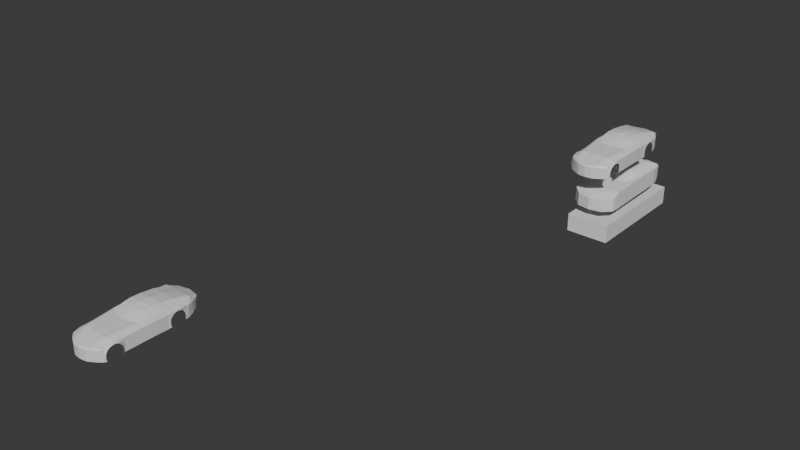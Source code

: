 # Source: car.blend  (saved by Blender 4.1.23; exported with 4.5.12 LTS)
import bpy
from mathutils import Matrix  # noqa: F401  (used for matrix-valued properties, if any)

bpy.ops.wm.read_factory_settings(use_empty=True)
scene = bpy.context.scene
scene.name = 'Scene'

# ---- collections
col_blueprint = bpy.data.collections.new('blueprint'); scene.collection.children.link(col_blueprint)
col_body = bpy.data.collections.new('body'); scene.collection.children.link(col_body)

# ---- materials (node trees are filled in below, after node groups)
mat_material = bpy.data.materials.new('Material')
mat_material.use_transparent_shadow = False

# ---- material node trees
mat_material.use_nodes = True; mat_material.node_tree.nodes.clear()
_N = mat_material.node_tree.nodes; _L = mat_material.node_tree.links
n0 = _N.new('ShaderNodeBsdfPrincipled'); n0.name = 'Principled BSDF'; n0.location = (10, 300)
n1 = _N.new('ShaderNodeOutputMaterial'); n1.name = 'Material Output'; n1.location = (300, 300)
_L.new(n0.outputs[0], n1.inputs[0])
n1.is_active_output = True

# ---- world
world_world = bpy.data.worlds.new('World'); scene.world = world_world
world_world.use_nodes = True; world_world.node_tree.nodes.clear()
_N = world_world.node_tree.nodes; _L = world_world.node_tree.links
n0 = _N.new('ShaderNodeOutputWorld'); n0.name = 'World Output'; n0.location = (300, 300)
n1 = _N.new('ShaderNodeBackground'); n1.name = 'Background'; n1.location = (10, 300)
n1.inputs[0].default_value = (0.05088, 0.05088, 0.05088, 1.0)
_L.new(n1.outputs[0], n0.inputs[0])
n0.is_active_output = True
world_world.color = (0.05088, 0.05088, 0.05088)
world_world.use_sun_shadow = False
world_world.sun_shadow_jitter_overblur = 0.0

# ---- meshes
me_cube = bpy.data.meshes.new('Cube')
me_cube.from_pydata([(1.144, 0.555, 0.2279), (1.046, 5.895, 0.3283), (1.055, 5.878, 0.9439), (0.0009925, 6.594, 0.5275), (-6.409e-17, 6.603, 0.9393), (0.0003438, 0.008052, 0.2263), (-0.00221, 0.0662, 0.908), (1.174, 2.974, 0.2399), (1.17, 2.98, 1.006), (0.0, 2.444, 1.228), (1.186, 3.271, 0.2472), (1.182, 3.312, 1.006), (-2.086e-17, 3.257, 1.506), (1.184, 4.28, 0.2248), (1.182, 4.303, 1.006), (-7.206e-19, 4.242, 1.597), (1.154, 1.093, 0.9953), (-1.181e-17, 1.083, 1.175), (1.155, 5.533, 0.2711), (1.151, 5.607, 0.9607), (-1.012e-17, 5.926, 1.184), (0.8034, 6.36, 0.943), (0.5846, 0.1562, 0.2228), (0.7796, 6.334, 0.4531), (0.6019, 0.2226, 0.9189), (0.995, 3.009, 1.232), (0.9972, 3.312, 1.232), (0.9867, 4.318, 1.232), (0.7293, 1.081, 1.178), (0.7981, 5.914, 1.177), (0.6494, 6.433, 0.4872), (0.5075, 0.1794, 0.9182), (0.6671, 6.471, 0.9421), (0.5023, 0.1003, 0.2242), (0.9083, 2.747, 1.231), (0.7448, 3.334, 1.481), (0.7077, 4.265, 1.525), (0.6224, 1.081, 1.178), (0.7081, 5.926, 1.18), (1.219, 5.089, 1.007), (0.0002201, 5.038, 1.443), (0.8872, 5.075, 1.209), (0.7449, 5.037, 1.401), (0.791, 5.039, 1.351), (0.9432, 2.933, 1.231), (0.7613, 4.273, 1.483), (0.8068, 3.387, 1.44), (1.182, 3.675, 1.006), (3.625e-20, 3.671, 1.6), (1.187, 3.644, 0.2432), (0.9972, 3.682, 1.232), (0.7198, 3.686, 1.527), (0.7882, 3.685, 1.496), (0.3291, 6.522, 0.5228), (0.3762, 0.1415, 0.9141), (0.3335, 6.537, 0.9407), (0.3615, 0.04948, 0.2272), (0.404, 2.515, 1.229), (0.3724, 3.274, 1.493), (0.3539, 4.254, 1.561), (0.4202, 1.082, 1.161), (0.354, 5.926, 1.18), (0.3779, 5.032, 1.422), (0.3599, 3.684, 1.564), (0.8782, 6.206, 0.9434), (0.7157, 0.226, 0.2254), (1.066, 2.985, 1.201), (1.069, 3.318, 1.201), (1.075, 4.322, 1.201), (0.8864, 1.083, 1.147), (0.925, 5.885, 1.155), (0.8852, 6.213, 0.4124), (0.7295, 0.3059, 0.9199), (1.026, 5.1, 1.178), (1.064, 3.683, 1.201), (-0.0005174, 1.404, 1.189), (0.7029, 1.479, 1.191), (0.422, 1.408, 1.178), (0.0005435, 1.519, 1.193), (0.7919, 1.498, 1.191), (0.9286, 1.494, 1.16), (-6.639e-18, 1.66, 1.198), (0.7445, 1.727, 1.201), (0.4222, 1.663, 1.191), (1.131, 1.725, 0.2082), (1.126, 1.73, 0.9728), (0.8249, 1.738, 1.198), (0.9498, 1.73, 1.167), (1.195, 4.409, 1.02), (3.719e-05, 4.312, 1.571), (0.9699, 4.347, 1.228), (0.714, 4.331, 1.504), (1.211, 4.443, 0.2426), (0.7663, 4.338, 1.461), (0.3579, 4.321, 1.537), (1.067, 4.44, 1.197), (0.9366, 6.097, 0.9436), (0.898, 0.3489, 0.2245), (1.1, 2.983, 1.136), (1.106, 3.316, 1.136), (1.111, 4.316, 1.136), (0.9856, 1.085, 1.098), (0.9998, 5.793, 1.091), (1.09, 5.094, 1.132), (1.103, 3.68, 1.136), (0.9383, 6.108, 0.3846), (0.9064, 0.409, 0.9234), (1.015, 1.493, 1.111), (1.008, 1.73, 1.103), (1.117, 4.41, 1.136), (1.01, 5.962, 0.9438), (1.065, 0.4681, 0.2248), (1.143, 2.981, 1.056), (1.153, 3.313, 1.056), (1.155, 4.308, 1.056), (1.113, 1.091, 1.024), (1.093, 5.678, 1.01), (1.17, 5.087, 1.067), (1.152, 3.677, 1.056), (1.098, 1.483, 1.015), (1.081, 1.73, 1.022), (1.179, 4.388, 1.064), (1.005, 5.976, 0.3497), (1.073, 0.5292, 0.9116), (1.054, 5.88, 0.8779), (1.142, 0.6517, 0.7943), (-0.001936, 0.009095, 0.8345), (0.0001063, 6.602, 0.8952), (1.17, 2.979, 0.9242), (1.182, 3.307, 0.9249), (1.18, 4.301, 0.9071), (1.222, 1.089, 0.9507), (1.151, 5.599, 0.8868), (0.6001, 0.1654, 0.8492), (0.8009, 6.357, 0.8905), (0.6652, 6.467, 0.8933), (0.5069, 0.1185, 0.8463), (1.219, 5.081, 0.9226), (1.183, 3.671, 0.9245), (0.3331, 6.535, 0.8959), (0.3747, 0.07035, 0.8428), (0.728, 0.2361, 0.8434), (0.8789, 6.207, 0.8865), (1.225, 1.395, 0.871), (1.129, 1.729, 0.8799), (1.21, 4.551, 0.8605), (0.9055, 0.3553, 0.8523), (0.9368, 6.098, 0.8837), (1.067, 0.4971, 0.8576), (1.009, 5.963, 0.8801), (1.155, 0.8338, 0.943), (-0.001105, 0.5742, 1.041), (0.6656, 0.634, 1.049), (0.5649, 0.6135, 1.048), (0.3982, 0.5923, 1.037), (0.8079, 0.6711, 1.034), (0.947, 0.7277, 1.003), (1.091, 0.7926, 0.9695), (1.213, 0.86, 0.8973), (1.152, 1.276, 0.9796), (0.7606, 1.289, 1.185), (0.9075, 1.288, 1.154), (1.0, 1.287, 1.104), (1.11, 1.277, 1.015), (1.223, 1.269, 0.9312), (1.046, 5.894, 0.3781), (1.144, 0.5547, 0.2824), (0.0001374, 0.008146, 0.2774), (0.0009123, 6.595, 0.5608), (1.174, 2.974, 0.3019), (1.186, 3.274, 0.3086), (1.184, 4.282, 0.2866), (1.155, 5.539, 0.3268), (0.586, 0.157, 0.2795), (0.7815, 6.337, 0.4927), (0.6508, 6.436, 0.5239), (0.5027, 0.102, 0.2792), (1.186, 3.647, 0.3049), (0.3295, 6.523, 0.5566), (0.3627, 0.05137, 0.279), (0.7168, 0.2269, 0.2788), (0.8846, 6.212, 0.4553), (1.13, 1.725, 0.2702), (1.206, 4.403, 0.3064), (0.8987, 0.3495, 0.2813), (0.9382, 6.107, 0.4297), (1.065, 0.4669, 0.2777), (1.005, 5.975, 0.3977), (1.048, 5.89, 0.4986), (1.144, 0.554, 0.4214), (-0.0003629, 0.008375, 0.4118), (0.0007179, 6.596, 0.6415), (1.173, 2.976, 0.452), (1.185, 3.282, 0.4572), (1.183, 4.287, 0.4363), (1.154, 5.554, 0.4619), (0.5894, 0.159, 0.4169), (0.7862, 6.341, 0.5887), (0.6543, 6.443, 0.613), (0.5037, 0.106, 0.416), (1.185, 3.653, 0.4543), (0.3303, 6.526, 0.6385), (0.3656, 0.05595, 0.415), (0.7195, 0.2291, 0.415), (0.8832, 6.211, 0.5593), (1.129, 1.726, 0.4199), (1.205, 4.379, 0.4509), (0.9003, 0.3509, 0.419), (0.9379, 6.105, 0.5392), (1.066, 0.4719, 0.424), (1.006, 5.972, 0.5141), (1.051, 5.885, 0.6883), (1.143, 0.5657, 0.6529), (-0.00115, 0.008735, 0.6231), (0.0004121, 6.599, 0.7683), (1.172, 2.977, 0.6881), (1.184, 3.295, 0.6911), (1.181, 4.294, 0.6717), (1.153, 5.576, 0.6744), (0.5947, 0.1622, 0.633), (0.7935, 6.349, 0.7396), (0.6597, 6.455, 0.7532), (0.5053, 0.1122, 0.6311), (1.184, 3.662, 0.6894), (0.3317, 6.531, 0.7672), (0.3701, 0.06315, 0.6289), (0.7238, 0.2326, 0.6292), (0.8811, 6.209, 0.7229), (1.163, 1.616, 0.7707), (1.128, 1.728, 0.6554), (1.204, 4.408, 0.6816), (0.9029, 0.3531, 0.6357), (0.9373, 6.102, 0.7115), (1.066, 0.4859, 0.6475), (1.008, 5.968, 0.6971), (1.128, 0.7036, 0.8623), (-0.001923, 0.1981, 0.9426), (0.6184, 0.3039, 0.9526), (0.5224, 0.2714, 0.9519), (0.3819, 0.2353, 0.9461), (0.7499, 0.3672, 0.9495), (0.9169, 0.4682, 0.9441), (1.072, 0.5618, 0.9388), (1.207, 0.7453, 0.8067), (1.209, 0.6586, 0.2323), (1.209, 0.6299, 0.2899), (1.209, 0.604, 0.4236), (1.208, 0.6348, 0.6578), (1.122, 1.607, 0.9692), (0.8084, 1.618, 1.195), (0.9392, 1.612, 1.164), (1.221, 1.527, 0.2071), (1.012, 1.61, 1.099), (1.087, 1.607, 1.019), (1.147, 1.611, 0.8833), (1.222, 1.574, 0.3372), (1.222, 1.579, 0.4645), (1.219, 1.567, 0.6367), (1.191, 0.7203, 0.8446), (1.211, 1.436, 0.8778), (1.174, 0.5931, 0.6572), (1.163, 0.5881, 0.2278), (1.179, 1.576, 0.2082), (1.186, 1.092, 0.9805), (1.198, 1.272, 0.9621), (1.182, 1.613, 0.4555), (1.165, 0.584, 0.2822), (1.18, 1.614, 0.3291), (1.179, 1.605, 0.6413), (1.193, 0.8501, 0.9287), (1.212, 1.436, 0.8778), (1.171, 0.5744, 0.423), (1.193, 0.7212, 0.8439), (1.18, 1.604, 0.6407), (1.182, 0.6192, 0.2305), (1.188, 0.6103, 0.6579), (1.19, 0.608, 0.2877), (1.186, 0.586, 0.4238), (1.199, 0.7329, 0.8232), (1.185, 1.596, 0.3275), (1.185, 1.597, 0.459), (1.184, 1.559, 0.2073), (1.198, 1.09, 0.9666), (1.212, 1.415, 0.8764), (1.2, 0.8559, 0.9127), (1.206, 1.271, 0.9429), (1.186, 1.582, 0.6382), (1.218, 1.416, 0.8765), (1.17, 1.594, 0.2086), (1.168, 1.626, 0.3129), (1.162, 1.62, 0.6443), (1.164, 1.627, 0.4493), (1.173, 1.477, 0.8874), (1.197, 0.7138, 0.7975), (1.135, 0.6802, 0.8316), (1.207, 0.7249, 0.7793), (1.19, 0.7006, 0.8139), (1.194, 0.6856, 0.7593), (1.186, 0.6747, 0.7761), (1.207, 0.6969, 0.7415), (1.134, 1.479, 0.9716), (0.4221, 1.536, 1.185), (0.7212, 1.598, 1.196), (0.4211, 1.239, 1.169), (0.6621, 1.283, 1.184), (-0.001256, 1.221, 1.181), (1.052, 5.883, 0.7831), (0.0002592, 6.601, 0.8318), (1.171, 2.978, 0.8061), (1.183, 3.301, 0.808), (1.181, 4.297, 0.7894), (1.152, 5.588, 0.7806), (0.7972, 6.353, 0.815), (0.6624, 6.461, 0.8233), (1.184, 3.667, 0.807), (0.3324, 6.533, 0.8316), (0.88, 6.208, 0.8047), (1.128, 1.728, 0.7677), (1.208, 4.478, 0.7813), (0.9371, 6.1, 0.7976), (1.008, 5.965, 0.7886), (1.201, 1.49, 0.7675), (1.197, 1.512, 0.7705), (1.176, 1.539, 0.7722), (1.22, 1.477, 0.7649), (1.135, 1.839, 0.2113), (1.13, 1.844, 0.9759), (0.8404, 1.855, 1.201), (0.9604, 1.845, 1.17), (1.017, 1.845, 1.106), (1.087, 1.844, 1.025), (1.132, 1.844, 0.884), (1.134, 1.839, 0.2731), (1.133, 1.84, 0.4228), (1.132, 1.842, 0.6584), (1.132, 1.843, 0.7712), (-5.563e-18, 1.787, 1.203), (0.4195, 1.789, 1.196), (0.7648, 1.838, 1.205), (0.7787, 4.689, 1.406), (1.218, 4.731, 1.027), (0.0001286, 4.675, 1.507), (0.9285, 4.711, 1.218), (0.7295, 4.684, 1.453), (0.3679, 4.676, 1.48), (1.046, 4.745, 1.187), (1.103, 4.738, 1.14), (1.175, 4.733, 1.068), (1.219, 4.734, 0.9587), (1.21, 4.565, 1.03), (8.291e-05, 4.494, 1.539), (0.9492, 4.529, 1.223), (0.7217, 4.508, 1.478), (0.3629, 4.499, 1.509), (1.057, 4.595, 1.192), (1.11, 4.576, 1.137), (1.177, 4.563, 1.065), (1.218, 4.639, 0.9213), (0.7725, 4.514, 1.433), (0.7848, 4.864, 1.379), (1.219, 4.905, 1.027), (0.0001743, 4.857, 1.475), (0.9079, 4.893, 1.214), (0.7372, 4.86, 1.427), (0.3729, 4.854, 1.451), (1.036, 4.923, 1.183), (1.097, 4.918, 1.14), (1.172, 4.91, 1.064), (1.219, 4.901, 0.9679), (1.184, 5.283, 0.2708), (1.182, 5.37, 0.971), (0.8383, 5.501, 1.196), (0.9707, 5.463, 1.165), (1.041, 5.419, 1.101), (1.128, 5.381, 1.02), (1.182, 5.211, 0.7959), (1.184, 5.308, 0.3387), (1.183, 5.319, 0.4663), (1.182, 5.298, 0.6557), (1.182, 5.263, 0.7258), (1.171, 5.351, 0.8286), (1.182, 5.284, 0.8761), (1.167, 5.44, 0.3319), (1.219, 5.082, 0.9646), (1.168, 5.436, 0.4641), (1.218, 4.732, 1.006), (1.193, 4.337, 0.2423), (1.219, 4.904, 1.002), (1.17, 5.412, 0.6633), (1.169, 5.405, 0.7497), (1.198, 4.347, 0.6855), (1.193, 4.328, 0.3048), (1.196, 4.387, 0.7941), (1.204, 4.482, 0.9231), (1.214, 4.596, 0.9794), (1.167, 5.427, 0.271), (1.193, 4.319, 0.4526), (1.199, 4.382, 0.6833), (1.179, 5.248, 0.8045), (1.182, 5.233, 0.8201), (1.201, 4.376, 0.3058), (1.177, 5.358, 0.3361), (1.204, 4.449, 0.7853), (1.219, 5.081, 0.9386), (1.178, 5.36, 0.4655), (1.219, 4.733, 0.9781), (1.208, 4.526, 0.8847), (1.204, 4.398, 0.2425), (1.219, 4.902, 0.9825), (1.179, 5.331, 0.6579), (1.179, 5.298, 0.7318), (1.177, 5.345, 0.2709), (1.2, 4.357, 0.4515), (1.217, 4.623, 0.9428), (1.212, 1.433, 0.8776)], [], [(149, 110, 2, 124), (239, 236, 6, 54), (140, 54, 6, 126), (58, 12, 9, 57), (129, 11, 8, 128), (138, 47, 11, 129), (63, 48, 12, 58), (94, 89, 15, 59), (77, 75, 305, 303), (285, 264, 263, 282), (124, 2, 19, 132), (55, 4, 20, 61), (64, 21, 29, 70), (161, 160, 28, 69), (95, 90, 27, 68), (74, 50, 26, 67), (67, 26, 25, 66), (141, 72, 24, 133), (240, 237, 24, 72), (135, 32, 21, 134), (139, 55, 32, 135), (21, 32, 38, 29), (25, 44, 34, 338, 327), (90, 93, 45, 27), (50, 52, 46, 26), (26, 46, 44, 25), (133, 24, 31, 136), (237, 238, 31, 24), (29, 43, 41, 371), (372, 371, 41, 73), (375, 399, 403, 137), (61, 20, 40, 62), (359, 43, 42, 363), (43, 29, 38, 42), (52, 45, 36, 51), (44, 46, 35, 34), (46, 52, 51, 35), (27, 45, 52, 50), (68, 27, 50, 74), (59, 15, 48, 63), (130, 14, 47, 138), (36, 59, 63, 51), (38, 61, 62, 42), (127, 4, 55, 139), (32, 55, 61, 38), (76, 77, 303, 304), (91, 94, 59, 36), (51, 63, 58, 35), (35, 58, 57, 34), (136, 31, 54, 140), (238, 239, 54, 31), (100, 68, 74, 104), (373, 372, 73, 103), (241, 240, 72, 106), (146, 106, 72, 141), (99, 67, 66, 98), (104, 74, 67, 99), (109, 95, 68, 100), (162, 161, 69, 101), (96, 64, 70, 102), (134, 21, 64, 142), (82, 83, 301, 302), (83, 81, 78, 301), (252, 250, 80, 107), (250, 249, 79, 80), (229, 317, 228, 290), (57, 9, 336, 337), (34, 57, 337, 338), (331, 326, 85, 144), (328, 327, 86, 87), (329, 328, 87, 108), (355, 354, 95, 109), (352, 353, 94, 91), (45, 93, 91, 36), (351, 358, 93, 90), (354, 351, 90, 95), (357, 413, 406, 145), (353, 350, 89, 94), (356, 355, 109, 121), (330, 329, 108, 120), (253, 252, 107, 119), (110, 96, 102, 116), (163, 162, 101, 115), (121, 109, 100, 114), (118, 104, 99, 113), (113, 99, 98, 112), (148, 123, 106, 146), (242, 241, 106, 123), (374, 373, 103, 117), (114, 100, 104, 118), (142, 64, 96, 147), (14, 114, 118, 47), (370, 374, 117, 39), (125, 294, 123, 148), (11, 113, 112, 8), (47, 118, 113, 11), (88, 121, 114, 14), (159, 163, 115, 16), (2, 110, 116, 19), (248, 253, 119, 300), (326, 330, 120, 85), (349, 356, 121, 88), (147, 96, 110, 149), (319, 147, 149, 320), (212, 125, 148, 233), (316, 142, 147, 319), (233, 148, 146, 231), (335, 331, 144, 317), (257, 286, 321, 324), (312, 134, 142, 316), (231, 146, 141, 226), (222, 136, 140, 225), (307, 127, 139, 315), (310, 130, 138, 314), (219, 133, 136, 222), (315, 139, 135, 313), (313, 135, 134, 312), (226, 141, 133, 219), (306, 124, 132, 311), (318, 145, 406, 402), (314, 138, 129, 309), (309, 129, 128, 308), (225, 140, 126, 213), (275, 297, 298, 260), (320, 149, 124, 306), (16, 115, 157, 150), (115, 101, 156, 157), (101, 69, 155, 156), (37, 60, 154, 153), (28, 37, 153, 152), (69, 28, 152, 155), (60, 17, 151, 154), (282, 263, 269, 284), (248, 300, 292, 254), (119, 107, 162, 163), (107, 80, 161, 162), (80, 79, 160, 161), (283, 414, 270, 264, 285), (122, 187, 165, 1), (274, 276, 266, 261), (56, 179, 167, 5), (10, 170, 169, 7), (49, 177, 170, 10), (92, 183, 400, 407), (1, 165, 172, 18), (65, 180, 173, 22), (30, 175, 174, 23), (53, 178, 175, 30), (22, 173, 176, 33), (13, 171, 177, 49), (3, 168, 178, 53), (33, 176, 179, 56), (97, 184, 180, 65), (23, 174, 181, 71), (325, 332, 182, 84), (111, 186, 184, 97), (71, 181, 185, 105), (0, 166, 186, 111), (105, 185, 187, 122), (187, 210, 188, 165), (276, 277, 271, 266), (179, 202, 190, 167), (170, 193, 192, 169), (177, 200, 193, 170), (183, 206, 412, 400), (165, 188, 195, 172), (180, 203, 196, 173), (175, 198, 197, 174), (178, 201, 198, 175), (173, 196, 199, 176), (171, 194, 200, 177), (168, 191, 201, 178), (176, 199, 202, 179), (184, 207, 203, 180), (174, 197, 204, 181), (332, 333, 205, 182), (186, 209, 207, 184), (181, 204, 208, 185), (166, 189, 209, 186), (185, 208, 210, 187), (210, 234, 211, 188), (277, 275, 260, 271), (202, 225, 213, 190), (193, 216, 215, 192), (200, 223, 216, 193), (206, 230, 397, 412), (188, 211, 218, 195), (203, 226, 219, 196), (198, 221, 220, 197), (201, 224, 221, 198), (196, 219, 222, 199), (194, 217, 223, 200), (191, 214, 224, 201), (199, 222, 225, 202), (207, 231, 226, 203), (197, 220, 227, 204), (333, 334, 229, 205), (209, 233, 231, 207), (204, 227, 232, 208), (189, 212, 233, 209), (208, 232, 234, 210), (150, 157, 242, 235), (157, 156, 241, 242), (156, 155, 240, 241), (153, 154, 239, 238), (152, 153, 238, 237), (155, 152, 237, 240), (154, 151, 236, 239), (158, 284, 278, 243), (205, 229, 290, 291), (182, 205, 291, 289), (84, 182, 289, 288), (85, 120, 253, 248), (120, 108, 252, 253), (144, 85, 248, 254), (87, 86, 249, 250), (108, 87, 250, 252), (288, 289, 267, 262), (261, 266, 166, 0), (271, 260, 212, 189), (258, 269, 150, 235), (269, 263, 16, 150), (265, 268, 273, 286, 280), (263, 264, 159, 16), (266, 271, 189, 166), (281, 279, 255, 251), (259, 270, 414), (279, 280, 256, 255), (246, 247, 275, 277), (245, 246, 277, 276), (244, 245, 276, 274), (247, 299, 297, 275), (267, 265, 280, 279), (262, 267, 279, 281), (143, 283, 285, 164), (131, 282, 284, 158), (164, 285, 282, 131), (278, 284, 269, 258, 272), (280, 286, 257, 256), (287, 321, 322, 259, 414), (264, 270, 259, 292, 159), (290, 323, 322, 273, 268), (234, 320, 306, 211), (291, 290, 268, 265), (289, 291, 265, 267), (235, 294, 296, 272, 258), (296, 293, 278, 272), (293, 295, 243, 278), (123, 294, 235, 242), (296, 294, 125, 298), (297, 299, 295, 293), (298, 297, 293, 296), (298, 125, 212, 260), (79, 76, 304, 160), (159, 300, 119, 163), (86, 82, 302, 249), (249, 302, 76, 79), (301, 78, 75, 77), (302, 301, 77, 76), (160, 304, 37, 28), (303, 305, 17, 60), (304, 303, 60, 37), (292, 300, 159), (216, 309, 308, 215), (223, 314, 309, 216), (230, 318, 402, 397), (211, 306, 311, 218), (221, 313, 312, 220), (224, 315, 313, 221), (217, 310, 314, 223), (214, 307, 315, 224), (220, 312, 316, 227), (334, 335, 317, 229), (227, 316, 319, 232), (232, 319, 320, 234), (322, 323, 292, 259), (322, 321, 286, 273), (323, 228, 254, 292), (324, 321, 287, 143), (215, 308, 335, 334), (290, 228, 323), (254, 228, 317, 144), (192, 215, 334, 333), (169, 192, 333, 332), (7, 169, 332, 325), (308, 128, 331, 335), (8, 112, 330, 326), (112, 98, 329, 330), (98, 66, 328, 329), (66, 25, 327, 328), (128, 8, 326, 331), (327, 338, 82, 86), (337, 336, 81, 83), (338, 337, 83, 82), (360, 367, 347, 340), (367, 366, 346, 347), (364, 361, 341, 344), (368, 408, 405, 348), (365, 362, 342, 345), (362, 359, 339, 342), (363, 364, 344, 343), (366, 365, 345, 346), (358, 339, 343, 352), (93, 358, 352, 91), (340, 347, 356, 349), (347, 346, 355, 356), (344, 341, 350, 353), (348, 405, 413, 357), (345, 342, 351, 354), (342, 339, 358, 351), (343, 344, 353, 352), (346, 345, 354, 355), (103, 73, 365, 366), (42, 62, 364, 363), (41, 43, 359, 362), (73, 41, 362, 365), (137, 403, 408, 368), (62, 40, 361, 364), (117, 103, 366, 367), (39, 117, 367, 360), (339, 359, 363, 343), (218, 311, 389, 388), (195, 218, 388, 384), (172, 195, 384, 382), (18, 172, 382, 395), (311, 132, 380, 389), (19, 116, 374, 370), (116, 102, 373, 374), (102, 70, 372, 373), (132, 19, 370, 381, 380), (70, 29, 371, 372), (396, 390, 217, 194), (393, 394, 349, 88), (385, 387, 360, 340), (387, 383, 39, 360), (393, 88, 14, 130), (390, 392, 310, 217), (392, 393, 130, 310), (388, 389, 410, 409), (384, 388, 409, 404), (383, 381, 370, 39), (382, 384, 404, 401), (395, 382, 401, 411), (389, 380, 398, 410), (394, 385, 340, 349), (386, 391, 171, 13), (391, 396, 194, 171), (380, 381, 399, 398), (412, 397, 390, 396), (406, 413, 394, 393), (405, 408, 387, 385), (408, 403, 383, 387), (397, 402, 392, 390), (402, 406, 393, 392), (409, 410, 379, 378), (404, 409, 378, 377), (403, 399, 381, 383), (401, 404, 377, 376), (411, 401, 376, 369), (413, 405, 385, 394), (410, 398, 375, 379), (407, 400, 391, 386), (400, 412, 396, 391), (398, 399, 375), (414, 283, 143, 287)])
_k = set([(64, 70), (66, 67), (66, 328), (67, 74), (68, 74), (68, 95), (69, 155), (69, 161), (70, 372), (72, 240), (73, 365), (73, 372), (80, 161), (80, 250), (87, 250), (87, 328), (95, 354), (155, 240), (345, 354), (345, 365)])
me_cube.attributes.new('sharp_edge', 'BOOLEAN', 'EDGE').data.foreach_set('value', [ (min(e.vertices), max(e.vertices)) in _k for e in me_cube.edges])
_uv = me_cube.uv_layers.new(name='UVMap')
_uv.uv.foreach_set('vector', [0.5982, 0.497, 0.625, 0.497, 0.625, 0.5, 0.5982, 0.5, 0.7118, 0.7447, 0.75, 0.7447, 0.75, 0.75, 0.7118, 0.75, 0.5982, 0.8368, 0.625, 0.8368, 0.625, 0.875, 0.5982, 0.875, 0.7118, 0.6247, 0.75, 0.6247, 0.75, 0.6583, 0.7118, 0.6583, 0.5982, 0.6247, 0.625, 0.6247, 0.625, 0.6583, 0.5982, 0.6583, 0.5982, 0.6061, 0.625, 0.6061, 0.625, 0.6247, 0.5982, 0.6247, 0.7118, 0.6061, 0.75, 0.6061, 0.75, 0.6247, 0.7118, 0.6247, 0.7118, 0.5824, 0.75, 0.5824, 0.75, 0.5876, 0.7118, 0.5876, 0.7118, 0.696, 0.75, 0.696, 0.75, 0.7035, 0.7118, 0.7028, 0.6047, 0.7032, 0.6079, 0.7032, 0.6126, 0.7092, 0.6078, 0.7092, 0.5982, 0.5, 0.625, 0.5, 0.625, 0.5256, 0.5982, 0.5256, 0.7118, 0.5, 0.75, 0.5, 0.75, 0.5256, 0.7118, 0.5256, 0.6369, 0.5, 0.6489, 0.5, 0.6489, 0.5256, 0.6369, 0.5256, 0.6369, 0.7032, 0.6489, 0.7032, 0.6489, 0.7092, 0.6369, 0.7092, 0.6369, 0.5824, 0.6489, 0.5824, 0.6489, 0.5876, 0.6369, 0.5876, 0.6369, 0.6061, 0.6489, 0.6061, 0.6489, 0.6247, 0.6369, 0.6247, 0.6369, 0.6247, 0.6489, 0.6247, 0.6489, 0.6583, 0.6369, 0.6583, 0.5982, 0.7619, 0.625, 0.7619, 0.625, 0.7739, 0.5982, 0.7739, 0.6369, 0.7447, 0.6489, 0.7447, 0.6489, 0.75, 0.6369, 0.75, 0.5982, 0.4514, 0.625, 0.4514, 0.625, 0.4761, 0.5982, 0.4761, 0.5982, 0.4132, 0.625, 0.4132, 0.625, 0.4514, 0.5982, 0.4514, 0.6489, 0.5, 0.6736, 0.5, 0.6736, 0.5256, 0.6489, 0.5256, 0.6489, 0.6583, 0.6636, 0.6583, 0.6736, 0.6583, 0.6736, 0.6834, 0.6489, 0.6874, 0.6489, 0.5824, 0.6709, 0.5824, 0.671, 0.5876, 0.6489, 0.5876, 0.6489, 0.6061, 0.6709, 0.6061, 0.6709, 0.6247, 0.6489, 0.6247, 0.6489, 0.6247, 0.6709, 0.6247, 0.6636, 0.6583, 0.6489, 0.6583, 0.5982, 0.7739, 0.625, 0.7739, 0.625, 0.7986, 0.5982, 0.7986, 0.6489, 0.7447, 0.6736, 0.7447, 0.6736, 0.75, 0.6489, 0.75, 0.6489, 0.5256, 0.6709, 0.5566, 0.6489, 0.5566, 0.6489, 0.5396, 0.6369, 0.5396, 0.6489, 0.5396, 0.6489, 0.5566, 0.6369, 0.5566, 0.5982, 0.5396, 0.6019, 0.5396, 0.6052, 0.5566, 0.5982, 0.5566, 0.7118, 0.5256, 0.75, 0.5256, 0.75, 0.5566, 0.7118, 0.5566, 0.6709, 0.563, 0.6709, 0.5566, 0.6736, 0.5566, 0.6736, 0.563, 0.6709, 0.5566, 0.6489, 0.5256, 0.6736, 0.5256, 0.6736, 0.5566, 0.6709, 0.6061, 0.671, 0.5876, 0.6736, 0.5876, 0.6736, 0.6061, 0.6636, 0.6583, 0.6709, 0.6247, 0.6736, 0.6247, 0.6736, 0.6583, 0.6709, 0.6247, 0.6709, 0.6061, 0.6736, 0.6061, 0.6736, 0.6247, 0.6489, 0.5876, 0.671, 0.5876, 0.6709, 0.6061, 0.6489, 0.6061, 0.6369, 0.5876, 0.6489, 0.5876, 0.6489, 0.6061, 0.6369, 0.6061, 0.7118, 0.5876, 0.75, 0.5876, 0.75, 0.6061, 0.7118, 0.6061, 0.5982, 0.5876, 0.625, 0.5876, 0.625, 0.6061, 0.5982, 0.6061, 0.6736, 0.5876, 0.7118, 0.5876, 0.7118, 0.6061, 0.6736, 0.6061, 0.6736, 0.5256, 0.7118, 0.5256, 0.7118, 0.5566, 0.6736, 0.5566, 0.5982, 0.375, 0.625, 0.375, 0.625, 0.4132, 0.5982, 0.4132, 0.6736, 0.5, 0.7118, 0.5, 0.7118, 0.5256, 0.6736, 0.5256, 0.6736, 0.696, 0.7118, 0.696, 0.7118, 0.7028, 0.6736, 0.7027, 0.6736, 0.5824, 0.7118, 0.5824, 0.7118, 0.5876, 0.6736, 0.5876, 0.6736, 0.6061, 0.7118, 0.6061, 0.7118, 0.6247, 0.6736, 0.6247, 0.6736, 0.6247, 0.7118, 0.6247, 0.7118, 0.6583, 0.6736, 0.6583, 0.5982, 0.7986, 0.625, 0.7986, 0.625, 0.8368, 0.5982, 0.8368, 0.6736, 0.7447, 0.7118, 0.7447, 0.7118, 0.75, 0.6736, 0.75, 0.633, 0.5876, 0.6369, 0.5876, 0.6369, 0.6061, 0.633, 0.6061, 0.633, 0.5396, 0.6369, 0.5396, 0.6369, 0.5566, 0.633, 0.5566, 0.633, 0.7447, 0.6369, 0.7447, 0.6369, 0.75, 0.633, 0.75, 0.5982, 0.758, 0.625, 0.758, 0.625, 0.7619, 0.5982, 0.7619, 0.633, 0.6247, 0.6369, 0.6247, 0.6369, 0.6583, 0.633, 0.6583, 0.633, 0.6061, 0.6369, 0.6061, 0.6369, 0.6247, 0.633, 0.6247, 0.633, 0.5824, 0.6369, 0.5824, 0.6369, 0.5876, 0.633, 0.5876, 0.633, 0.7032, 0.6369, 0.7032, 0.6369, 0.7092, 0.633, 0.7092, 0.633, 0.5, 0.6369, 0.5, 0.6369, 0.5256, 0.633, 0.5256, 0.5982, 0.4761, 0.625, 0.4761, 0.625, 0.4881, 0.5982, 0.4881, 0.6736, 0.6869, 0.7118, 0.6869, 0.7118, 0.6914, 0.6736, 0.692, 0.7118, 0.6869, 0.75, 0.6869, 0.75, 0.6919, 0.7118, 0.6914, 0.633, 0.6938, 0.6369, 0.6938, 0.6369, 0.6972, 0.633, 0.6972, 0.6369, 0.6938, 0.6489, 0.6938, 0.6489, 0.6972, 0.6369, 0.6972, 0.5212, 0.6903, 0.5597, 0.6903, 0.5624, 0.693, 0.5212, 0.6922, 0.7118, 0.6583, 0.75, 0.6583, 0.75, 0.6823, 0.7118, 0.6827, 0.6736, 0.6583, 0.7118, 0.6583, 0.7118, 0.6827, 0.6736, 0.6834, 0.5982, 0.6874, 0.625, 0.6874, 0.625, 0.6903, 0.5982, 0.6903, 0.6369, 0.6874, 0.6489, 0.6874, 0.6489, 0.6903, 0.6369, 0.6903, 0.633, 0.6874, 0.6369, 0.6874, 0.6369, 0.6903, 0.633, 0.6903, 0.633, 0.5759, 0.6369, 0.5759, 0.6369, 0.5824, 0.633, 0.5824, 0.6736, 0.5759, 0.7118, 0.5759, 0.7118, 0.5824, 0.6736, 0.5824, 0.671, 0.5876, 0.6709, 0.5824, 0.6736, 0.5824, 0.6736, 0.5876, 0.6489, 0.5759, 0.6709, 0.5759, 0.6709, 0.5824, 0.6489, 0.5824, 0.6369, 0.5759, 0.6489, 0.5759, 0.6489, 0.5824, 0.6369, 0.5824, 0.5982, 0.5759, 0.6035, 0.5759, 0.6023, 0.5824, 0.5982, 0.5824, 0.7118, 0.5759, 0.75, 0.5759, 0.75, 0.5824, 0.7118, 0.5824, 0.628, 0.5759, 0.633, 0.5759, 0.633, 0.5824, 0.628, 0.5824, 0.628, 0.6874, 0.633, 0.6874, 0.633, 0.6903, 0.628, 0.6903, 0.628, 0.6938, 0.633, 0.6938, 0.633, 0.6972, 0.628, 0.6972, 0.628, 0.5, 0.633, 0.5, 0.633, 0.5256, 0.628, 0.5256, 0.628, 0.7032, 0.633, 0.7032, 0.633, 0.7092, 0.628, 0.7092, 0.628, 0.5824, 0.633, 0.5824, 0.633, 0.5876, 0.628, 0.5876, 0.628, 0.6061, 0.633, 0.6061, 0.633, 0.6247, 0.628, 0.6247, 0.628, 0.6247, 0.633, 0.6247, 0.633, 0.6583, 0.628, 0.6583, 0.5982, 0.753, 0.625, 0.753, 0.625, 0.758, 0.5982, 0.758, 0.628, 0.7447, 0.633, 0.7447, 0.633, 0.75, 0.628, 0.75, 0.628, 0.5396, 0.633, 0.5396, 0.633, 0.5566, 0.628, 0.5566, 0.628, 0.5876, 0.633, 0.5876, 0.633, 0.6061, 0.628, 0.6061, 0.5982, 0.4881, 0.625, 0.4881, 0.625, 0.492, 0.5982, 0.492, 0.625, 0.5876, 0.628, 0.5876, 0.628, 0.6061, 0.625, 0.6061, 0.625, 0.5396, 0.628, 0.5396, 0.628, 0.5566, 0.625, 0.5566, 0.5982, 0.75, 0.6129, 0.7471, 0.625, 0.753, 0.5982, 0.753, 0.625, 0.6247, 0.628, 0.6247, 0.628, 0.6583, 0.625, 0.6583, 0.625, 0.6061, 0.628, 0.6061, 0.628, 0.6247, 0.625, 0.6247, 0.625, 0.5824, 0.628, 0.5824, 0.628, 0.5876, 0.625, 0.5876, 0.625, 0.7032, 0.628, 0.7032, 0.628, 0.7092, 0.625, 0.7092, 0.625, 0.5, 0.628, 0.5, 0.628, 0.5256, 0.625, 0.5256, 0.625, 0.6938, 0.628, 0.6938, 0.628, 0.6972, 0.6268, 0.6972, 0.625, 0.6874, 0.628, 0.6874, 0.628, 0.6903, 0.625, 0.6903, 0.625, 0.5759, 0.628, 0.5759, 0.628, 0.5824, 0.625, 0.5824, 0.5982, 0.492, 0.625, 0.492, 0.625, 0.497, 0.5982, 0.497, 0.5597, 0.492, 0.5982, 0.492, 0.5982, 0.497, 0.5597, 0.497, 0.5212, 0.75, 0.5982, 0.75, 0.5982, 0.753, 0.5212, 0.753, 0.5597, 0.4881, 0.5982, 0.4881, 0.5982, 0.492, 0.5597, 0.492, 0.5212, 0.753, 0.5982, 0.753, 0.5982, 0.758, 0.5212, 0.758, 0.5597, 0.6874, 0.5982, 0.6874, 0.5982, 0.6903, 0.5597, 0.6903, 0.5212, 0.6938, 0.5291, 0.6938, 0.5646, 0.6954, 0.5336, 0.6972, 0.5597, 0.4761, 0.5982, 0.4761, 0.5982, 0.4881, 0.5597, 0.4881, 0.5212, 0.758, 0.5982, 0.758, 0.5982, 0.7619, 0.5212, 0.7619, 0.5212, 0.7986, 0.5982, 0.7986, 0.5982, 0.8368, 0.5212, 0.8368, 0.5597, 0.375, 0.5982, 0.375, 0.5982, 0.4132, 0.5597, 0.4132, 0.5597, 0.5876, 0.5982, 0.5876, 0.5982, 0.6061, 0.5597, 0.6061, 0.5212, 0.7739, 0.5982, 0.7739, 0.5982, 0.7986, 0.5212, 0.7986, 0.5597, 0.4132, 0.5982, 0.4132, 0.5982, 0.4514, 0.5597, 0.4514, 0.5597, 0.4514, 0.5982, 0.4514, 0.5982, 0.4761, 0.5597, 0.4761, 0.5212, 0.7619, 0.5982, 0.7619, 0.5982, 0.7739, 0.5212, 0.7739, 0.5597, 0.5, 0.5982, 0.5, 0.5982, 0.5256, 0.5597, 0.5256, 0.5597, 0.5824, 0.5982, 0.5824, 0.5982, 0.5831, 0.5597, 0.5832, 0.5597, 0.6061, 0.5982, 0.6061, 0.5982, 0.6247, 0.5597, 0.6247, 0.5597, 0.6247, 0.5982, 0.6247, 0.5982, 0.6583, 0.5597, 0.6583, 0.5212, 0.8368, 0.5982, 0.8368, 0.5982, 0.875, 0.5212, 0.875, 0.5212, 0.7463, 0.5698, 0.7455, 0.5703, 0.7464, 0.5212, 0.7474, 0.5597, 0.497, 0.5982, 0.497, 0.5982, 0.5, 0.5597, 0.5, 0.625, 0.7092, 0.628, 0.7092, 0.628, 0.7296, 0.625, 0.7296, 0.628, 0.7092, 0.633, 0.7092, 0.633, 0.7296, 0.628, 0.7296, 0.633, 0.7092, 0.6369, 0.7092, 0.6369, 0.7296, 0.633, 0.7296, 0.6736, 0.7092, 0.7118, 0.7092, 0.7118, 0.7296, 0.6736, 0.7296, 0.6489, 0.7092, 0.6736, 0.7092, 0.6736, 0.7296, 0.6489, 0.7296, 0.6369, 0.7092, 0.6489, 0.7092, 0.6489, 0.7296, 0.6369, 0.7296, 0.7118, 0.7092, 0.75, 0.7092, 0.75, 0.7296, 0.7118, 0.7296, 0.6078, 0.7092, 0.6126, 0.7092, 0.6074, 0.7296, 0.6044, 0.7296, 0.625, 0.6938, 0.6268, 0.6972, 0.5982, 0.696, 0.5982, 0.6938, 0.628, 0.6972, 0.633, 0.6972, 0.633, 0.7032, 0.628, 0.7032, 0.633, 0.6972, 0.6369, 0.6972, 0.6369, 0.7032, 0.633, 0.7032, 0.6369, 0.6972, 0.6489, 0.6972, 0.6489, 0.7032, 0.6369, 0.7032, 0.6023, 0.6972, 0.604, 0.6972, 0.6043, 0.6972, 0.6079, 0.7032, 0.6047, 0.7032, 0.375, 0.497, 0.3952, 0.497, 0.3952, 0.5, 0.375, 0.5, 0.375, 0.747, 0.3952, 0.7463, 0.3952, 0.7473, 0.375, 0.7485, 0.375, 0.8368, 0.3952, 0.8368, 0.3952, 0.875, 0.375, 0.875, 0.375, 0.6247, 0.3952, 0.6247, 0.3952, 0.6583, 0.375, 0.6583, 0.375, 0.6061, 0.3952, 0.6061, 0.3952, 0.6247, 0.375, 0.6247, 0.375, 0.5824, 0.3952, 0.5824, 0.3952, 0.5835, 0.375, 0.5838, 0.375, 0.5, 0.3952, 0.5, 0.3952, 0.5256, 0.375, 0.5256, 0.375, 0.7619, 0.3952, 0.7619, 0.3952, 0.7739, 0.375, 0.7739, 0.375, 0.4514, 0.3952, 0.4514, 0.3952, 0.4761, 0.375, 0.4761, 0.375, 0.4132, 0.3952, 0.4132, 0.3952, 0.4514, 0.375, 0.4514, 0.375, 0.7739, 0.3952, 0.7739, 0.3952, 0.7986, 0.375, 0.7986, 0.375, 0.5876, 0.3952, 0.5876, 0.3952, 0.6061, 0.375, 0.6061, 0.375, 0.375, 0.3952, 0.375, 0.3952, 0.4132, 0.375, 0.4132, 0.375, 0.7986, 0.3952, 0.7986, 0.3952, 0.8368, 0.375, 0.8368, 0.375, 0.758, 0.3952, 0.758, 0.3952, 0.7619, 0.375, 0.7619, 0.375, 0.4761, 0.3952, 0.4761, 0.3952, 0.4881, 0.375, 0.4881, 0.375, 0.6874, 0.3952, 0.6874, 0.3952, 0.6903, 0.375, 0.6903, 0.375, 0.753, 0.3952, 0.753, 0.3952, 0.758, 0.375, 0.758, 0.375, 0.4881, 0.3952, 0.4881, 0.3952, 0.492, 0.375, 0.492, 0.375, 0.75, 0.3952, 0.75, 0.3952, 0.753, 0.375, 0.753, 0.375, 0.492, 0.3952, 0.492, 0.3952, 0.497, 0.375, 0.497, 0.3952, 0.497, 0.4442, 0.497, 0.4442, 0.5, 0.3952, 0.5, 0.3952, 0.7463, 0.4442, 0.7466, 0.4442, 0.7478, 0.3952, 0.7473, 0.3952, 0.8368, 0.4442, 0.8368, 0.4442, 0.875, 0.3952, 0.875, 0.3952, 0.6247, 0.4442, 0.6247, 0.4442, 0.6583, 0.3952, 0.6583, 0.3952, 0.6061, 0.4442, 0.6061, 0.4442, 0.6247, 0.3952, 0.6247, 0.3952, 0.5824, 0.4442, 0.5824, 0.4442, 0.5836, 0.3952, 0.5835, 0.3952, 0.5, 0.4442, 0.5, 0.4442, 0.5256, 0.3952, 0.5256, 0.3952, 0.7619, 0.4442, 0.7619, 0.4442, 0.7739, 0.3952, 0.7739, 0.3952, 0.4514, 0.4442, 0.4514, 0.4442, 0.4761, 0.3952, 0.4761, 0.3952, 0.4132, 0.4442, 0.4132, 0.4442, 0.4514, 0.3952, 0.4514, 0.3952, 0.7739, 0.4442, 0.7739, 0.4442, 0.7986, 0.3952, 0.7986, 0.3952, 0.5876, 0.4442, 0.5876, 0.4442, 0.6061, 0.3952, 0.6061, 0.3952, 0.375, 0.4442, 0.375, 0.4442, 0.4132, 0.3952, 0.4132, 0.3952, 0.7986, 0.4442, 0.7986, 0.4442, 0.8368, 0.3952, 0.8368, 0.3952, 0.758, 0.4442, 0.758, 0.4442, 0.7619, 0.3952, 0.7619, 0.3952, 0.4761, 0.4442, 0.4761, 0.4442, 0.4881, 0.3952, 0.4881, 0.3952, 0.6874, 0.4442, 0.6874, 0.4442, 0.6903, 0.3952, 0.6903, 0.3952, 0.753, 0.4442, 0.753, 0.4442, 0.758, 0.3952, 0.758, 0.3952, 0.4881, 0.4442, 0.4881, 0.4442, 0.492, 0.3952, 0.492, 0.3952, 0.75, 0.4442, 0.75, 0.4442, 0.753, 0.3952, 0.753, 0.3952, 0.492, 0.4442, 0.492, 0.4442, 0.497, 0.3952, 0.497, 0.4442, 0.497, 0.5212, 0.497, 0.5212, 0.5, 0.4442, 0.5, 0.4442, 0.7466, 0.5212, 0.7463, 0.5212, 0.7474, 0.4442, 0.7478, 0.4442, 0.8368, 0.5212, 0.8368, 0.5212, 0.875, 0.4442, 0.875, 0.4442, 0.6247, 0.5212, 0.6247, 0.5212, 0.6583, 0.4442, 0.6583, 0.4442, 0.6061, 0.5212, 0.6061, 0.5212, 0.6247, 0.4442, 0.6247, 0.4442, 0.5824, 0.5212, 0.5824, 0.5212, 0.5836, 0.4442, 0.5836, 0.4442, 0.5, 0.5212, 0.5, 0.5212, 0.5256, 0.4442, 0.5256, 0.4442, 0.7619, 0.5212, 0.7619, 0.5212, 0.7739, 0.4442, 0.7739, 0.4442, 0.4514, 0.5212, 0.4514, 0.5212, 0.4761, 0.4442, 0.4761, 0.4442, 0.4132, 0.5212, 0.4132, 0.5212, 0.4514, 0.4442, 0.4514, 0.4442, 0.7739, 0.5212, 0.7739, 0.5212, 0.7986, 0.4442, 0.7986, 0.4442, 0.5876, 0.5212, 0.5876, 0.5212, 0.6061, 0.4442, 0.6061, 0.4442, 0.375, 0.5212, 0.375, 0.5212, 0.4132, 0.4442, 0.4132, 0.4442, 0.7986, 0.5212, 0.7986, 0.5212, 0.8368, 0.4442, 0.8368, 0.4442, 0.758, 0.5212, 0.758, 0.5212, 0.7619, 0.4442, 0.7619, 0.4442, 0.4761, 0.5212, 0.4761, 0.5212, 0.4881, 0.4442, 0.4881, 0.4442, 0.6874, 0.5212, 0.6874, 0.5212, 0.6903, 0.4442, 0.6903, 0.4442, 0.753, 0.5212, 0.753, 0.5212, 0.758, 0.4442, 0.758, 0.4442, 0.4881, 0.5212, 0.4881, 0.5212, 0.492, 0.4442, 0.492, 0.4442, 0.75, 0.5212, 0.75, 0.5212, 0.753, 0.4442, 0.753, 0.4442, 0.492, 0.5212, 0.492, 0.5212, 0.497, 0.4442, 0.497, 0.625, 0.7296, 0.628, 0.7296, 0.628, 0.7447, 0.625, 0.7447, 0.628, 0.7296, 0.633, 0.7296, 0.633, 0.7447, 0.628, 0.7447, 0.633, 0.7296, 0.6369, 0.7296, 0.6369, 0.7447, 0.633, 0.7447, 0.6736, 0.7296, 0.7118, 0.7296, 0.7118, 0.7447, 0.6736, 0.7447, 0.6489, 0.7296, 0.6736, 0.7296, 0.6736, 0.7447, 0.6489, 0.7447, 0.6369, 0.7296, 0.6489, 0.7296, 0.6489, 0.7447, 0.6369, 0.7447, 0.7118, 0.7296, 0.75, 0.7296, 0.75, 0.7447, 0.7118, 0.7447, 0.5982, 0.7296, 0.6044, 0.7296, 0.6004, 0.745, 0.5982, 0.7447, 0.4442, 0.6903, 0.5212, 0.6903, 0.5212, 0.6922, 0.4442, 0.6922, 0.3952, 0.6903, 0.4442, 0.6903, 0.4442, 0.6922, 0.3952, 0.6924, 0.375, 0.6903, 0.3952, 0.6903, 0.3952, 0.6924, 0.375, 0.6925, 0.625, 0.6903, 0.628, 0.6903, 0.628, 0.6938, 0.625, 0.6938, 0.628, 0.6903, 0.633, 0.6903, 0.633, 0.6938, 0.628, 0.6938, 0.5982, 0.6903, 0.625, 0.6903, 0.625, 0.6938, 0.5982, 0.6938, 0.6369, 0.6903, 0.6489, 0.6903, 0.6489, 0.6938, 0.6369, 0.6938, 0.633, 0.6903, 0.6369, 0.6903, 0.6369, 0.6938, 0.633, 0.6938, 0.375, 0.6925, 0.3952, 0.6924, 0.3952, 0.6931, 0.375, 0.693, 0.375, 0.7485, 0.3952, 0.7473, 0.3952, 0.75, 0.375, 0.75, 0.4442, 0.7478, 0.5212, 0.7474, 0.5212, 0.75, 0.4442, 0.75, 0.6045, 0.7447, 0.6074, 0.7296, 0.625, 0.7296, 0.625, 0.7447, 0.6074, 0.7296, 0.6126, 0.7092, 0.625, 0.7092, 0.625, 0.7296, 0.4442, 0.6932, 0.5212, 0.6931, 0.5212, 0.6931, 0.5212, 0.6935, 0.4442, 0.6934, 0.6126, 0.7092, 0.6079, 0.7032, 0.625, 0.7032, 0.625, 0.7092, 0.3952, 0.7473, 0.4442, 0.7478, 0.4442, 0.75, 0.3952, 0.75, 0.375, 0.6932, 0.3952, 0.6933, 0.3952, 0.6938, 0.375, 0.6938, 0.5982, 0.6966, 0.6043, 0.6972, 0.5982, 0.6967, 0.3952, 0.6933, 0.4442, 0.6934, 0.4442, 0.6938, 0.3952, 0.6938, 0.4442, 0.7447, 0.5212, 0.7447, 0.5212, 0.7463, 0.4442, 0.7466, 0.3952, 0.7447, 0.4442, 0.7447, 0.4442, 0.7466, 0.3952, 0.7463, 0.375, 0.7447, 0.3952, 0.7447, 0.3952, 0.7463, 0.375, 0.747, 0.5212, 0.7447, 0.5645, 0.7447, 0.5698, 0.7455, 0.5212, 0.7463, 0.3952, 0.6931, 0.4442, 0.6932, 0.4442, 0.6934, 0.3952, 0.6933, 0.375, 0.693, 0.3952, 0.6931, 0.3952, 0.6933, 0.375, 0.6932, 0.5982, 0.6972, 0.6023, 0.6972, 0.6047, 0.7032, 0.5982, 0.7032, 0.5982, 0.7092, 0.6078, 0.7092, 0.6044, 0.7296, 0.5982, 0.7296, 0.5982, 0.7032, 0.6047, 0.7032, 0.6078, 0.7092, 0.5982, 0.7092, 0.6004, 0.745, 0.6044, 0.7296, 0.6074, 0.7296, 0.6045, 0.7447, 0.604, 0.7447, 0.4442, 0.6934, 0.5212, 0.6935, 0.5212, 0.6938, 0.4442, 0.6938, 0.5982, 0.6969, 0.5646, 0.6954, 0.5706, 0.6954, 0.5982, 0.6966, 0.5982, 0.6967, 0.6079, 0.7032, 0.6043, 0.6972, 0.5982, 0.6966, 0.5982, 0.696, 0.625, 0.7032, 0.5212, 0.6922, 0.5639, 0.6943, 0.5706, 0.6954, 0.5371, 0.6938, 0.5212, 0.6931, 0.5212, 0.497, 0.5597, 0.497, 0.5597, 0.5, 0.5212, 0.5, 0.4442, 0.6922, 0.5212, 0.6922, 0.5212, 0.6931, 0.4442, 0.6932, 0.3952, 0.6924, 0.4442, 0.6922, 0.4442, 0.6932, 0.3952, 0.6931, 0.625, 0.7447, 0.6129, 0.7471, 0.5858, 0.7461, 0.5982, 0.7458, 0.6045, 0.7447, 0.5858, 0.7461, 0.5881, 0.7452, 0.6004, 0.745, 0.5982, 0.7458, 0.5881, 0.7452, 0.584, 0.7447, 0.5982, 0.7447, 0.6004, 0.745, 0.625, 0.753, 0.6129, 0.7471, 0.625, 0.7447, 0.628, 0.7447, 0.5858, 0.7461, 0.6129, 0.7471, 0.5982, 0.75, 0.5703, 0.7464, 0.5698, 0.7455, 0.5645, 0.7447, 0.584, 0.7447, 0.5881, 0.7452, 0.5703, 0.7464, 0.5698, 0.7455, 0.5881, 0.7452, 0.5858, 0.7461, 0.5703, 0.7464, 0.5982, 0.75, 0.5212, 0.75, 0.5212, 0.7474, 0.6489, 0.6972, 0.6736, 0.696, 0.6736, 0.7027, 0.6489, 0.7032, 0.625, 0.7032, 0.6268, 0.6972, 0.628, 0.6972, 0.628, 0.7032, 0.6489, 0.6903, 0.6736, 0.6869, 0.6736, 0.692, 0.6489, 0.6938, 0.6489, 0.6938, 0.6736, 0.692, 0.6736, 0.696, 0.6489, 0.6972, 0.7118, 0.6914, 0.75, 0.6919, 0.75, 0.696, 0.7118, 0.696, 0.6736, 0.692, 0.7118, 0.6914, 0.7118, 0.696, 0.6736, 0.696, 0.6489, 0.7032, 0.6736, 0.7027, 0.6736, 0.7092, 0.6489, 0.7092, 0.7118, 0.7028, 0.75, 0.7035, 0.75, 0.7092, 0.7118, 0.7092, 0.6736, 0.7027, 0.7118, 0.7028, 0.7118, 0.7092, 0.6736, 0.7092, 0.5982, 0.696, 0.6268, 0.6972, 0.625, 0.7032, 0.5212, 0.6247, 0.5597, 0.6247, 0.5597, 0.6583, 0.5212, 0.6583, 0.5212, 0.6061, 0.5597, 0.6061, 0.5597, 0.6247, 0.5212, 0.6247, 0.5212, 0.5824, 0.5597, 0.5824, 0.5597, 0.5832, 0.5212, 0.5836, 0.5212, 0.5, 0.5597, 0.5, 0.5597, 0.5256, 0.5212, 0.5256, 0.5212, 0.4514, 0.5597, 0.4514, 0.5597, 0.4761, 0.5212, 0.4761, 0.5212, 0.4132, 0.5597, 0.4132, 0.5597, 0.4514, 0.5212, 0.4514, 0.5212, 0.5876, 0.5597, 0.5876, 0.5597, 0.6061, 0.5212, 0.6061, 0.5212, 0.375, 0.5597, 0.375, 0.5597, 0.4132, 0.5212, 0.4132, 0.5212, 0.4761, 0.5597, 0.4761, 0.5597, 0.4881, 0.5212, 0.4881, 0.5212, 0.6874, 0.5597, 0.6874, 0.5597, 0.6903, 0.5212, 0.6903, 0.5212, 0.4881, 0.5597, 0.4881, 0.5597, 0.492, 0.5212, 0.492, 0.5212, 0.492, 0.5597, 0.492, 0.5597, 0.497, 0.5212, 0.497, 0.5706, 0.6954, 0.5639, 0.6943, 0.5982, 0.696, 0.5982, 0.6966, 0.5706, 0.6954, 0.5646, 0.6954, 0.5291, 0.6938, 0.5371, 0.6938, 0.5639, 0.6943, 0.5624, 0.693, 0.5982, 0.6938, 0.5982, 0.696, 0.5336, 0.6972, 0.5646, 0.6954, 0.5982, 0.6969, 0.5982, 0.6972, 0.5212, 0.6583, 0.5597, 0.6583, 0.5597, 0.6874, 0.5212, 0.6874, 0.5212, 0.6922, 0.5624, 0.693, 0.5639, 0.6943, 0.5982, 0.6938, 0.5624, 0.693, 0.5597, 0.6903, 0.5982, 0.6903, 0.4442, 0.6583, 0.5212, 0.6583, 0.5212, 0.6874, 0.4442, 0.6874, 0.3952, 0.6583, 0.4442, 0.6583, 0.4442, 0.6874, 0.3952, 0.6874, 0.375, 0.6583, 0.3952, 0.6583, 0.3952, 0.6874, 0.375, 0.6874, 0.5597, 0.6583, 0.5982, 0.6583, 0.5982, 0.6874, 0.5597, 0.6874, 0.625, 0.6583, 0.628, 0.6583, 0.628, 0.6874, 0.625, 0.6874, 0.628, 0.6583, 0.633, 0.6583, 0.633, 0.6874, 0.628, 0.6874, 0.633, 0.6583, 0.6369, 0.6583, 0.6369, 0.6874, 0.633, 0.6874, 0.6369, 0.6583, 0.6489, 0.6583, 0.6489, 0.6874, 0.6369, 0.6874, 0.5982, 0.6583, 0.625, 0.6583, 0.625, 0.6874, 0.5982, 0.6874, 0.6489, 0.6874, 0.6736, 0.6834, 0.6736, 0.6869, 0.6489, 0.6903, 0.7118, 0.6827, 0.75, 0.6823, 0.75, 0.6869, 0.7118, 0.6869, 0.6736, 0.6834, 0.7118, 0.6827, 0.7118, 0.6869, 0.6736, 0.6869, 0.625, 0.563, 0.628, 0.563, 0.628, 0.5695, 0.625, 0.5695, 0.628, 0.563, 0.633, 0.563, 0.633, 0.5695, 0.628, 0.5695, 0.7118, 0.563, 0.75, 0.563, 0.75, 0.5695, 0.7118, 0.5695, 0.5982, 0.563, 0.6048, 0.563, 0.6059, 0.5695, 0.5982, 0.5695, 0.6369, 0.563, 0.6489, 0.563, 0.6489, 0.5695, 0.6369, 0.5695, 0.6489, 0.563, 0.6709, 0.563, 0.6709, 0.5695, 0.6489, 0.5695, 0.6736, 0.563, 0.7118, 0.563, 0.7118, 0.5695, 0.6736, 0.5695, 0.633, 0.563, 0.6369, 0.563, 0.6369, 0.5695, 0.633, 0.5695, 0.6709, 0.5759, 0.6709, 0.5695, 0.6736, 0.5695, 0.6736, 0.5759, 0.6709, 0.5824, 0.6709, 0.5759, 0.6736, 0.5759, 0.6736, 0.5824, 0.625, 0.5695, 0.628, 0.5695, 0.628, 0.5759, 0.625, 0.5759, 0.628, 0.5695, 0.633, 0.5695, 0.633, 0.5759, 0.628, 0.5759, 0.7118, 0.5695, 0.75, 0.5695, 0.75, 0.5759, 0.7118, 0.5759, 0.5982, 0.5695, 0.6059, 0.5695, 0.6035, 0.5759, 0.5982, 0.5759, 0.6369, 0.5695, 0.6489, 0.5695, 0.6489, 0.5759, 0.6369, 0.5759, 0.6489, 0.5695, 0.6709, 0.5695, 0.6709, 0.5759, 0.6489, 0.5759, 0.6736, 0.5695, 0.7118, 0.5695, 0.7118, 0.5759, 0.6736, 0.5759, 0.633, 0.5695, 0.6369, 0.5695, 0.6369, 0.5759, 0.633, 0.5759, 0.633, 0.5566, 0.6369, 0.5566, 0.6369, 0.563, 0.633, 0.563, 0.6736, 0.5566, 0.7118, 0.5566, 0.7118, 0.563, 0.6736, 0.563, 0.6489, 0.5566, 0.6709, 0.5566, 0.6709, 0.563, 0.6489, 0.563, 0.6369, 0.5566, 0.6489, 0.5566, 0.6489, 0.563, 0.6369, 0.563, 0.5982, 0.5566, 0.6052, 0.5566, 0.6048, 0.563, 0.5982, 0.563, 0.7118, 0.5566, 0.75, 0.5566, 0.75, 0.563, 0.7118, 0.563, 0.628, 0.5566, 0.633, 0.5566, 0.633, 0.563, 0.628, 0.563, 0.625, 0.5566, 0.628, 0.5566, 0.628, 0.563, 0.625, 0.563, 0.6709, 0.5695, 0.6709, 0.563, 0.6736, 0.563, 0.6736, 0.5695, 0.5212, 0.5256, 0.5597, 0.5256, 0.5597, 0.5335, 0.5212, 0.5339, 0.4442, 0.5256, 0.5212, 0.5256, 0.5212, 0.5339, 0.4442, 0.5326, 0.3952, 0.5256, 0.4442, 0.5256, 0.4442, 0.5326, 0.3952, 0.5316, 0.375, 0.5256, 0.3952, 0.5256, 0.3952, 0.5316, 0.375, 0.5316, 0.5597, 0.5256, 0.5982, 0.5256, 0.5982, 0.5346, 0.5597, 0.5335, 0.625, 0.5256, 0.628, 0.5256, 0.628, 0.5396, 0.625, 0.5396, 0.628, 0.5256, 0.633, 0.5256, 0.633, 0.5396, 0.628, 0.5396, 0.633, 0.5256, 0.6369, 0.5256, 0.6369, 0.5396, 0.633, 0.5396, 0.5982, 0.5256, 0.625, 0.5256, 0.625, 0.5396, 0.6105, 0.5396, 0.5982, 0.5346, 0.6369, 0.5256, 0.6489, 0.5256, 0.6489, 0.5396, 0.6369, 0.5396, 0.4442, 0.5857, 0.5212, 0.5851, 0.5212, 0.5876, 0.4442, 0.5876, 0.609, 0.5824, 0.6125, 0.5759, 0.625, 0.5759, 0.625, 0.5824, 0.6128, 0.5695, 0.6138, 0.563, 0.625, 0.563, 0.625, 0.5695, 0.6138, 0.563, 0.6167, 0.5566, 0.625, 0.5566, 0.625, 0.563, 0.609, 0.5824, 0.625, 0.5824, 0.625, 0.5876, 0.5982, 0.5876, 0.5212, 0.5851, 0.5597, 0.585, 0.5597, 0.5876, 0.5212, 0.5876, 0.5597, 0.585, 0.5982, 0.5846, 0.5982, 0.5876, 0.5597, 0.5876, 0.5212, 0.5339, 0.5597, 0.5335, 0.5597, 0.5381, 0.5212, 0.5379, 0.4442, 0.5326, 0.5212, 0.5339, 0.5212, 0.5379, 0.4442, 0.5372, 0.6167, 0.5566, 0.6105, 0.5396, 0.625, 0.5396, 0.625, 0.5566, 0.3952, 0.5316, 0.4442, 0.5326, 0.4442, 0.5372, 0.3952, 0.5366, 0.375, 0.5316, 0.3952, 0.5316, 0.3952, 0.5366, 0.375, 0.5361, 0.5597, 0.5335, 0.5982, 0.5346, 0.5982, 0.5383, 0.5597, 0.5381, 0.6125, 0.5759, 0.6128, 0.5695, 0.625, 0.5695, 0.625, 0.5759, 0.375, 0.5858, 0.3952, 0.5856, 0.3952, 0.5876, 0.375, 0.5876, 0.3952, 0.5856, 0.4442, 0.5857, 0.4442, 0.5876, 0.3952, 0.5876, 0.5982, 0.5346, 0.6105, 0.5396, 0.6019, 0.5396, 0.5982, 0.5383, 0.4442, 0.5836, 0.5212, 0.5836, 0.5212, 0.5851, 0.4442, 0.5857, 0.6023, 0.5824, 0.6035, 0.5759, 0.6125, 0.5759, 0.609, 0.5824, 0.6059, 0.5695, 0.6048, 0.563, 0.6138, 0.563, 0.6128, 0.5695, 0.6048, 0.563, 0.6052, 0.5566, 0.6167, 0.5566, 0.6138, 0.563, 0.5212, 0.5836, 0.5597, 0.5832, 0.5597, 0.585, 0.5212, 0.5851, 0.5597, 0.5832, 0.5982, 0.5831, 0.5982, 0.5846, 0.5597, 0.585, 0.5212, 0.5379, 0.5597, 0.5381, 0.5597, 0.5396, 0.5212, 0.5396, 0.4442, 0.5372, 0.5212, 0.5379, 0.5212, 0.5396, 0.4442, 0.5396, 0.6052, 0.5566, 0.6019, 0.5396, 0.6105, 0.5396, 0.6167, 0.5566, 0.3952, 0.5366, 0.4442, 0.5372, 0.4442, 0.5396, 0.3952, 0.5396, 0.375, 0.5361, 0.3952, 0.5366, 0.3952, 0.5396, 0.375, 0.5396, 0.6035, 0.5759, 0.6059, 0.5695, 0.6128, 0.5695, 0.6125, 0.5759, 0.5597, 0.5381, 0.5982, 0.5383, 0.5982, 0.5396, 0.5597, 0.5396, 0.375, 0.5838, 0.3952, 0.5835, 0.3952, 0.5856, 0.375, 0.5858, 0.3952, 0.5835, 0.4442, 0.5836, 0.4442, 0.5857, 0.3952, 0.5856, 0.5982, 0.5383, 0.6019, 0.5396, 0.5982, 0.5396, 0.604, 0.6972, 0.6023, 0.6972, 0.5982, 0.6972, 0.5982, 0.6969])
me_cube.materials.append(mat_material)
me_cube.update()
me_cube_001 = bpy.data.meshes.new('Cube.001')
me_cube_001.from_pydata([(1.232, 0.001104, 0.2123), (1.232, 0.001104, 1.256), (1.232, 6.607, 0.2123), (1.232, 6.607, 1.256), (0.0, 6.607, 0.2078), (0.0, 6.607, 1.252), (0.0, 0.001104, 0.2078), (0.0, 0.001104, 1.252)], [], [(4, 5, 3, 2), (2, 3, 1, 0), (3, 5, 7, 1), (0, 1, 7, 6)])
_uv = me_cube_001.uv_layers.new(name='UVMap')
_uv.uv.foreach_set('vector', [0.375, 0.375, 0.625, 0.375, 0.625, 0.5, 0.375, 0.5, 0.375, 0.5, 0.625, 0.5, 0.625, 0.75, 0.375, 0.75, 0.625, 0.5, 0.75, 0.5, 0.75, 0.75, 0.625, 0.75, 0.375, 0.75, 0.625, 0.75, 0.625, 0.875, 0.375, 0.875])
me_cube_001.update()
me_cube_002 = bpy.data.meshes.new('Cube.002')
me_cube_002.from_pydata([(1.191, 0.612, 0.2045), (1.191, 0.6507, 0.9891), (1.05, 5.899, 0.3412), (1.055, 5.878, 0.9439), (8.109e-17, 6.58, 0.573), (-6.409e-17, 6.603, 0.9393), (0.0, 0.001104, 0.2078), (-0.01094, -0.009378, 0.9135), (1.232, 2.423, 0.231), (1.232, 2.423, 1.233), (0.0, 2.467, 1.228), (1.232, 3.308, 0.2386), (1.232, 3.312, 1.233), (0.0, 3.252, 1.6), (1.232, 4.289, 0.2424), (1.232, 4.292, 1.233), (0.0, 4.292, 1.6), (1.232, 1.082, 1.179), (-1.181e-17, 1.082, 1.175), (1.232, 1.078, 0.2045), (1.155, 5.542, 0.264), (1.155, 5.607, 1.187), (-1.012e-17, 5.926, 1.182), (0.8832, 6.293, 0.943), (0.9615, 0.3875, 0.2051), (0.8832, 6.281, 0.4466), (0.9615, 0.4153, 0.9336), (0.9972, 2.423, 1.232), (0.9972, 3.312, 1.232), (0.9972, 4.292, 1.232), (0.9972, 1.082, 1.178), (0.9744, 5.926, 1.186), (0.6671, 6.423, 0.4929), (0.7442, 0.1831, 0.8889), (0.6671, 6.471, 0.9421), (0.7442, 0.1499, 0.2057), (0.7537, 2.423, 1.231), (0.7318, 3.355, 1.603), (0.7537, 4.292, 1.603), (0.7537, 1.082, 1.178), (0.7081, 5.926, 1.185), (1.232, 5.109, 1.21), (0.01094, 5.213, 1.577), (1.232, 5.075, 0.2783), (0.9972, 5.109, 1.209), (0.7646, 5.076, 1.58)], [], [(25, 23, 3, 2), (19, 17, 1, 0), (39, 18, 7, 33), (35, 33, 7, 6), (37, 13, 10, 36), (11, 12, 9, 8), (14, 15, 12, 11), (38, 16, 13, 37), (45, 42, 16, 38), (43, 41, 15, 14), (36, 10, 18, 39), (8, 9, 17, 19), (2, 3, 21, 20), (34, 5, 22, 40), (3, 23, 31, 21), (9, 27, 30, 17), (41, 44, 29, 15), (15, 29, 28, 12), (12, 28, 27, 9), (0, 1, 26, 24), (17, 30, 26, 1), (32, 34, 23, 25), (4, 5, 34, 32), (23, 34, 40, 31), (27, 36, 39, 30), (44, 45, 38, 29), (29, 38, 37, 28), (28, 37, 36, 27), (24, 26, 33, 35), (30, 39, 33, 26), (31, 40, 45, 44), (21, 31, 44, 41), (20, 21, 41, 43), (40, 22, 42, 45)])
_uv = me_cube_002.uv_layers.new(name='UVMap')
_uv.uv.foreach_set('vector', [0.375, 0.4761, 0.625, 0.4761, 0.625, 0.5, 0.375, 0.5, 0.375, 0.7092, 0.625, 0.7092, 0.625, 0.75, 0.375, 0.75, 0.6736, 0.7092, 0.75, 0.7092, 0.75, 0.75, 0.6736, 0.75, 0.375, 0.7986, 0.625, 0.7986, 0.625, 0.875, 0.375, 0.875, 0.6736, 0.6247, 0.75, 0.6247, 0.75, 0.6583, 0.6736, 0.6583, 0.375, 0.6247, 0.625, 0.6247, 0.625, 0.6583, 0.375, 0.6583, 0.375, 0.5876, 0.625, 0.5876, 0.625, 0.6247, 0.375, 0.6247, 0.6736, 0.5876, 0.75, 0.5876, 0.75, 0.6247, 0.6736, 0.6247, 0.6736, 0.5566, 0.75, 0.5566, 0.75, 0.5876, 0.6736, 0.5876, 0.375, 0.5566, 0.625, 0.5566, 0.625, 0.5876, 0.375, 0.5876, 0.6736, 0.6583, 0.75, 0.6583, 0.75, 0.7092, 0.6736, 0.7092, 0.375, 0.6583, 0.625, 0.6583, 0.625, 0.7092, 0.375, 0.7092, 0.375, 0.5, 0.625, 0.5, 0.625, 0.5256, 0.375, 0.5256, 0.6736, 0.5, 0.75, 0.5, 0.75, 0.5256, 0.6736, 0.5256, 0.625, 0.5, 0.6489, 0.5, 0.6489, 0.5256, 0.625, 0.5256, 0.625, 0.6583, 0.6489, 0.6583, 0.6489, 0.7092, 0.625, 0.7092, 0.625, 0.5566, 0.6489, 0.5566, 0.6489, 0.5876, 0.625, 0.5876, 0.625, 0.5876, 0.6489, 0.5876, 0.6489, 0.6247, 0.625, 0.6247, 0.625, 0.6247, 0.6489, 0.6247, 0.6489, 0.6583, 0.625, 0.6583, 0.375, 0.75, 0.625, 0.75, 0.625, 0.7739, 0.375, 0.7739, 0.625, 0.7092, 0.6489, 0.7092, 0.6489, 0.75, 0.625, 0.75, 0.375, 0.4514, 0.625, 0.4514, 0.625, 0.4761, 0.375, 0.4761, 0.375, 0.375, 0.625, 0.375, 0.625, 0.4514, 0.375, 0.4514, 0.6489, 0.5, 0.6736, 0.5, 0.6736, 0.5256, 0.6489, 0.5256, 0.6489, 0.6583, 0.6736, 0.6583, 0.6736, 0.7092, 0.6489, 0.7092, 0.6489, 0.5566, 0.6736, 0.5566, 0.6736, 0.5876, 0.6489, 0.5876, 0.6489, 0.5876, 0.6736, 0.5876, 0.6736, 0.6247, 0.6489, 0.6247, 0.6489, 0.6247, 0.6736, 0.6247, 0.6736, 0.6583, 0.6489, 0.6583, 0.375, 0.7739, 0.625, 0.7739, 0.625, 0.7986, 0.375, 0.7986, 0.6489, 0.7092, 0.6736, 0.7092, 0.6736, 0.75, 0.6489, 0.75, 0.6489, 0.5256, 0.6736, 0.5256, 0.6736, 0.5566, 0.6489, 0.5566, 0.625, 0.5256, 0.6489, 0.5256, 0.6489, 0.5566, 0.625, 0.5566, 0.375, 0.5256, 0.625, 0.5256, 0.625, 0.5566, 0.375, 0.5566, 0.6736, 0.5256, 0.75, 0.5256, 0.75, 0.5566, 0.6736, 0.5566])
me_cube_002.update()
me_cube_003 = bpy.data.meshes.new('Cube.003')
me_cube_003.from_pydata([(1.144, 0.555, 0.2279), (1.046, 5.895, 0.3283), (1.055, 5.878, 0.9439), (0.0009925, 6.594, 0.5275), (-6.409e-17, 6.603, 0.9393), (0.0003438, 0.008052, 0.2263), (-0.00221, 0.0662, 0.908), (1.174, 2.974, 0.2399), (1.17, 2.98, 1.006), (0.0, 2.444, 1.228), (1.186, 3.271, 0.2472), (1.182, 3.312, 1.006), (-2.086e-17, 3.257, 1.506), (1.184, 4.28, 0.2248), (1.182, 4.303, 1.006), (-7.206e-19, 4.242, 1.597), (1.154, 1.093, 0.9953), (-1.181e-17, 1.083, 1.175), (1.155, 5.533, 0.2711), (1.151, 5.607, 0.9607), (-1.012e-17, 5.926, 1.184), (0.8034, 6.36, 0.943), (0.5846, 0.1562, 0.2228), (0.7796, 6.334, 0.4531), (0.6019, 0.2226, 0.9189), (0.995, 3.009, 1.232), (0.9972, 3.312, 1.232), (0.9867, 4.318, 1.232), (0.7293, 1.081, 1.178), (0.7981, 5.914, 1.177), (0.6494, 6.433, 0.4872), (0.5075, 0.1794, 0.9182), (0.6671, 6.471, 0.9421), (0.5023, 0.1003, 0.2242), (0.9083, 2.747, 1.231), (0.7448, 3.334, 1.481), (0.7077, 4.265, 1.525), (0.6224, 1.081, 1.178), (0.7081, 5.926, 1.18), (1.219, 5.089, 1.007), (0.0002201, 5.038, 1.443), (0.8872, 5.075, 1.209), (0.7449, 5.037, 1.401), (0.791, 5.039, 1.351), (0.9432, 2.933, 1.231), (0.7613, 4.273, 1.483), (0.8068, 3.387, 1.44), (1.182, 3.675, 1.006), (3.625e-20, 3.671, 1.6), (1.187, 3.644, 0.2432), (0.9972, 3.682, 1.232), (0.7198, 3.686, 1.527), (0.7882, 3.685, 1.496), (0.3291, 6.522, 0.5228), (0.3762, 0.1415, 0.9141), (0.3335, 6.537, 0.9407), (0.3615, 0.04948, 0.2272), (0.404, 2.515, 1.229), (0.3724, 3.274, 1.493), (0.3539, 4.254, 1.561), (0.4202, 1.082, 1.161), (0.354, 5.926, 1.18), (0.3779, 5.032, 1.422), (0.3599, 3.684, 1.564), (0.8782, 6.206, 0.9434), (0.7157, 0.226, 0.2254), (1.066, 2.985, 1.201), (1.069, 3.318, 1.201), (1.075, 4.322, 1.201), (0.8864, 1.083, 1.147), (0.925, 5.885, 1.155), (0.8852, 6.213, 0.4124), (0.7295, 0.3059, 0.9199), (1.026, 5.1, 1.178), (1.064, 3.683, 1.201), (-0.0005174, 1.404, 1.189), (0.7029, 1.479, 1.191), (0.422, 1.408, 1.178), (0.0005435, 1.519, 1.193), (0.7919, 1.498, 1.191), (0.9286, 1.494, 1.16), (-6.639e-18, 1.66, 1.198), (0.7445, 1.727, 1.201), (0.4222, 1.663, 1.191), (1.131, 1.725, 0.2082), (1.126, 1.73, 0.9728), (0.8249, 1.738, 1.198), (0.9498, 1.73, 1.167), (1.195, 4.409, 1.02), (3.719e-05, 4.312, 1.571), (0.9699, 4.347, 1.228), (0.714, 4.331, 1.504), (1.211, 4.443, 0.2426), (0.7663, 4.338, 1.461), (0.3579, 4.321, 1.537), (1.067, 4.44, 1.197), (0.9366, 6.097, 0.9436), (0.898, 0.3489, 0.2245), (1.1, 2.983, 1.136), (1.106, 3.316, 1.136), (1.111, 4.316, 1.136), (0.9856, 1.085, 1.098), (0.9998, 5.793, 1.091), (1.09, 5.094, 1.132), (1.103, 3.68, 1.136), (0.9383, 6.108, 0.3846), (0.9064, 0.409, 0.9234), (1.015, 1.493, 1.111), (1.008, 1.73, 1.103), (1.117, 4.41, 1.136), (1.01, 5.962, 0.9438), (1.065, 0.4681, 0.2248), (1.143, 2.981, 1.056), (1.153, 3.313, 1.056), (1.155, 4.308, 1.056), (1.113, 1.091, 1.024), (1.093, 5.678, 1.01), (1.17, 5.087, 1.067), (1.152, 3.677, 1.056), (1.098, 1.483, 1.015), (1.081, 1.73, 1.022), (1.179, 4.388, 1.064), (1.005, 5.976, 0.3497), (1.073, 0.5292, 0.9116), (1.054, 5.88, 0.8779), (1.142, 0.6517, 0.7943), (-0.001936, 0.009095, 0.8345), (0.0001063, 6.602, 0.8952), (1.17, 2.979, 0.9242), (1.182, 3.307, 0.9249), (1.18, 4.301, 0.9071), (1.222, 1.089, 0.9507), (1.151, 5.599, 0.8868), (0.6001, 0.1654, 0.8492), (0.8009, 6.357, 0.8905), (0.6652, 6.467, 0.8933), (0.5069, 0.1185, 0.8463), (1.219, 5.081, 0.9226), (1.183, 3.671, 0.9245), (0.3331, 6.535, 0.8959), (0.3747, 0.07035, 0.8428), (0.728, 0.2361, 0.8434), (0.8789, 6.207, 0.8865), (1.225, 1.395, 0.871), (1.129, 1.729, 0.8799), (1.21, 4.551, 0.8605), (0.9055, 0.3553, 0.8523), (0.9368, 6.098, 0.8837), (1.067, 0.4971, 0.8576), (1.009, 5.963, 0.8801), (1.155, 0.8338, 0.943), (-0.001105, 0.5742, 1.041), (0.6656, 0.634, 1.049), (0.5649, 0.6135, 1.048), (0.3982, 0.5923, 1.037), (0.8079, 0.6711, 1.034), (0.947, 0.7277, 1.003), (1.091, 0.7926, 0.9695), (1.213, 0.86, 0.8973), (1.152, 1.276, 0.9796), (0.7606, 1.289, 1.185), (0.9075, 1.288, 1.154), (1.0, 1.287, 1.104), (1.11, 1.277, 1.015), (1.223, 1.269, 0.9312), (1.046, 5.894, 0.3781), (1.144, 0.5547, 0.2824), (0.0001374, 0.008146, 0.2774), (0.0009123, 6.595, 0.5608), (1.174, 2.974, 0.3019), (1.186, 3.274, 0.3086), (1.184, 4.282, 0.2866), (1.155, 5.539, 0.3268), (0.586, 0.157, 0.2795), (0.7815, 6.337, 0.4927), (0.6508, 6.436, 0.5239), (0.5027, 0.102, 0.2792), (1.186, 3.647, 0.3049), (0.3295, 6.523, 0.5566), (0.3627, 0.05137, 0.279), (0.7168, 0.2269, 0.2788), (0.8846, 6.212, 0.4553), (1.13, 1.725, 0.2702), (1.206, 4.403, 0.3064), (0.8987, 0.3495, 0.2813), (0.9382, 6.107, 0.4297), (1.065, 0.4669, 0.2777), (1.005, 5.975, 0.3977), (1.048, 5.89, 0.4986), (1.144, 0.554, 0.4214), (-0.0003629, 0.008375, 0.4118), (0.0007179, 6.596, 0.6415), (1.173, 2.976, 0.452), (1.185, 3.282, 0.4572), (1.183, 4.287, 0.4363), (1.154, 5.554, 0.4619), (0.5894, 0.159, 0.4169), (0.7862, 6.341, 0.5887), (0.6543, 6.443, 0.613), (0.5037, 0.106, 0.416), (1.185, 3.653, 0.4543), (0.3303, 6.526, 0.6385), (0.3656, 0.05595, 0.415), (0.7195, 0.2291, 0.415), (0.8832, 6.211, 0.5593), (1.129, 1.726, 0.4199), (1.205, 4.379, 0.4509), (0.9003, 0.3509, 0.419), (0.9379, 6.105, 0.5392), (1.066, 0.4719, 0.424), (1.006, 5.972, 0.5141), (1.051, 5.885, 0.6883), (1.143, 0.5657, 0.6529), (-0.00115, 0.008735, 0.6231), (0.0004121, 6.599, 0.7683), (1.172, 2.977, 0.6881), (1.184, 3.295, 0.6911), (1.181, 4.294, 0.6717), (1.153, 5.576, 0.6744), (0.5947, 0.1622, 0.633), (0.7935, 6.349, 0.7396), (0.6597, 6.455, 0.7532), (0.5053, 0.1122, 0.6311), (1.184, 3.662, 0.6894), (0.3317, 6.531, 0.7672), (0.3701, 0.06315, 0.6289), (0.7238, 0.2326, 0.6292), (0.8811, 6.209, 0.7229), (1.163, 1.616, 0.7707), (1.128, 1.728, 0.6554), (1.204, 4.408, 0.6816), (0.9029, 0.3531, 0.6357), (0.9373, 6.102, 0.7115), (1.066, 0.4859, 0.6475), (1.008, 5.968, 0.6971), (1.128, 0.7036, 0.8623), (-0.001923, 0.1981, 0.9426), (0.6184, 0.3039, 0.9526), (0.5224, 0.2714, 0.9519), (0.3819, 0.2353, 0.9461), (0.7499, 0.3672, 0.9495), (0.9169, 0.4682, 0.9441), (1.072, 0.5618, 0.9388), (1.207, 0.7453, 0.8067), (1.209, 0.6586, 0.2323), (1.209, 0.6299, 0.2899), (1.209, 0.604, 0.4236), (1.208, 0.6348, 0.6578), (1.122, 1.607, 0.9692), (0.8084, 1.618, 1.195), (0.9392, 1.612, 1.164), (1.221, 1.527, 0.2071), (1.012, 1.61, 1.099), (1.087, 1.607, 1.019), (1.147, 1.611, 0.8833), (1.222, 1.574, 0.3372), (1.222, 1.579, 0.4645), (1.219, 1.567, 0.6367), (1.191, 0.7203, 0.8446), (1.211, 1.436, 0.8778), (1.174, 0.5931, 0.6572), (1.163, 0.5881, 0.2278), (1.179, 1.576, 0.2082), (1.186, 1.092, 0.9805), (1.198, 1.272, 0.9621), (1.182, 1.613, 0.4555), (1.165, 0.584, 0.2822), (1.18, 1.614, 0.3291), (1.179, 1.605, 0.6413), (1.193, 0.8501, 0.9287), (1.212, 1.436, 0.8778), (1.171, 0.5744, 0.423), (1.193, 0.7212, 0.8439), (1.18, 1.604, 0.6407), (1.182, 0.6192, 0.2305), (1.188, 0.6103, 0.6579), (1.19, 0.608, 0.2877), (1.186, 0.586, 0.4238), (1.199, 0.7329, 0.8232), (1.185, 1.596, 0.3275), (1.185, 1.597, 0.459), (1.184, 1.559, 0.2073), (1.198, 1.09, 0.9666), (1.212, 1.415, 0.8764), (1.2, 0.8559, 0.9127), (1.206, 1.271, 0.9429), (1.186, 1.582, 0.6382), (1.218, 1.416, 0.8765), (1.17, 1.594, 0.2086), (1.168, 1.626, 0.3129), (1.162, 1.62, 0.6443), (1.164, 1.627, 0.4493), (1.173, 1.477, 0.8874), (1.197, 0.7138, 0.7975), (1.135, 0.6802, 0.8316), (1.207, 0.7249, 0.7793), (1.19, 0.7006, 0.8139), (1.194, 0.6856, 0.7593), (1.186, 0.6747, 0.7761), (1.207, 0.6969, 0.7415), (1.134, 1.479, 0.9716), (0.4221, 1.536, 1.185), (0.7212, 1.598, 1.196), (0.4211, 1.239, 1.169), (0.6621, 1.283, 1.184), (-0.001256, 1.221, 1.181), (1.052, 5.883, 0.7831), (0.0002592, 6.601, 0.8318), (1.171, 2.978, 0.8061), (1.183, 3.301, 0.808), (1.181, 4.297, 0.7894), (1.152, 5.588, 0.7806), (0.7972, 6.353, 0.815), (0.6624, 6.461, 0.8233), (1.184, 3.667, 0.807), (0.3324, 6.533, 0.8316), (0.88, 6.208, 0.8047), (1.128, 1.728, 0.7677), (1.208, 4.478, 0.7813), (0.9371, 6.1, 0.7976), (1.008, 5.965, 0.7886), (1.201, 1.49, 0.7675), (1.197, 1.512, 0.7705), (1.176, 1.539, 0.7722), (1.22, 1.477, 0.7649), (1.135, 1.839, 0.2113), (1.13, 1.844, 0.9759), (0.8404, 1.855, 1.201), (0.9604, 1.845, 1.17), (1.017, 1.845, 1.106), (1.087, 1.844, 1.025), (1.132, 1.844, 0.884), (1.134, 1.839, 0.2731), (1.133, 1.84, 0.4228), (1.132, 1.842, 0.6584), (1.132, 1.843, 0.7712), (-5.563e-18, 1.787, 1.203), (0.4195, 1.789, 1.196), (0.7648, 1.838, 1.205), (0.7787, 4.689, 1.406), (1.218, 4.731, 1.027), (0.0001286, 4.675, 1.507), (0.9285, 4.711, 1.218), (0.7295, 4.684, 1.453), (0.3679, 4.676, 1.48), (1.046, 4.745, 1.187), (1.103, 4.738, 1.14), (1.175, 4.733, 1.068), (1.219, 4.734, 0.9587), (1.21, 4.565, 1.03), (8.291e-05, 4.494, 1.539), (0.9492, 4.529, 1.223), (0.7217, 4.508, 1.478), (0.3629, 4.499, 1.509), (1.057, 4.595, 1.192), (1.11, 4.576, 1.137), (1.177, 4.563, 1.065), (1.218, 4.639, 0.9213), (0.7725, 4.514, 1.433), (0.7848, 4.864, 1.379), (1.219, 4.905, 1.027), (0.0001743, 4.857, 1.475), (0.9079, 4.893, 1.214), (0.7372, 4.86, 1.427), (0.3729, 4.854, 1.451), (1.036, 4.923, 1.183), (1.097, 4.918, 1.14), (1.172, 4.91, 1.064), (1.219, 4.901, 0.9679), (1.184, 5.283, 0.2708), (1.182, 5.37, 0.971), (0.8383, 5.501, 1.196), (0.9707, 5.463, 1.165), (1.041, 5.419, 1.101), (1.128, 5.381, 1.02), (1.182, 5.211, 0.7959), (1.184, 5.308, 0.3387), (1.183, 5.319, 0.4663), (1.182, 5.298, 0.6557), (1.182, 5.263, 0.7258), (1.171, 5.351, 0.8286), (1.182, 5.284, 0.8761), (1.167, 5.44, 0.3319), (1.219, 5.082, 0.9646), (1.168, 5.436, 0.4641), (1.218, 4.732, 1.006), (1.193, 4.337, 0.2423), (1.219, 4.904, 1.002), (1.17, 5.412, 0.6633), (1.169, 5.405, 0.7497), (1.198, 4.347, 0.6855), (1.193, 4.328, 0.3048), (1.196, 4.387, 0.7941), (1.204, 4.482, 0.9231), (1.214, 4.596, 0.9794), (1.167, 5.427, 0.271), (1.193, 4.319, 0.4526), (1.199, 4.382, 0.6833), (1.179, 5.248, 0.8045), (1.182, 5.233, 0.8201), (1.201, 4.376, 0.3058), (1.177, 5.358, 0.3361), (1.204, 4.449, 0.7853), (1.219, 5.081, 0.9386), (1.178, 5.36, 0.4655), (1.219, 4.733, 0.9781), (1.208, 4.526, 0.8847), (1.204, 4.398, 0.2425), (1.219, 4.902, 0.9825), (1.179, 5.331, 0.6579), (1.179, 5.298, 0.7318), (1.177, 5.345, 0.2709), (1.2, 4.357, 0.4515), (1.217, 4.623, 0.9428), (1.212, 1.433, 0.8776)], [], [(149, 110, 2, 124), (239, 236, 6, 54), (140, 54, 6, 126), (58, 12, 9, 57), (129, 11, 8, 128), (138, 47, 11, 129), (63, 48, 12, 58), (94, 89, 15, 59), (77, 75, 305, 303), (285, 264, 263, 282), (124, 2, 19, 132), (55, 4, 20, 61), (64, 21, 29, 70), (161, 160, 28, 69), (95, 90, 27, 68), (74, 50, 26, 67), (67, 26, 25, 66), (141, 72, 24, 133), (240, 237, 24, 72), (135, 32, 21, 134), (139, 55, 32, 135), (21, 32, 38, 29), (25, 44, 34, 338, 327), (90, 93, 45, 27), (50, 52, 46, 26), (26, 46, 44, 25), (133, 24, 31, 136), (237, 238, 31, 24), (29, 43, 41, 371), (372, 371, 41, 73), (375, 399, 403, 137), (61, 20, 40, 62), (359, 43, 42, 363), (43, 29, 38, 42), (52, 45, 36, 51), (44, 46, 35, 34), (46, 52, 51, 35), (27, 45, 52, 50), (68, 27, 50, 74), (59, 15, 48, 63), (130, 14, 47, 138), (36, 59, 63, 51), (38, 61, 62, 42), (127, 4, 55, 139), (32, 55, 61, 38), (76, 77, 303, 304), (91, 94, 59, 36), (51, 63, 58, 35), (35, 58, 57, 34), (136, 31, 54, 140), (238, 239, 54, 31), (100, 68, 74, 104), (373, 372, 73, 103), (241, 240, 72, 106), (146, 106, 72, 141), (99, 67, 66, 98), (104, 74, 67, 99), (109, 95, 68, 100), (162, 161, 69, 101), (96, 64, 70, 102), (134, 21, 64, 142), (82, 83, 301, 302), (83, 81, 78, 301), (252, 250, 80, 107), (250, 249, 79, 80), (229, 317, 228, 290), (57, 9, 336, 337), (34, 57, 337, 338), (331, 326, 85, 144), (328, 327, 86, 87), (329, 328, 87, 108), (355, 354, 95, 109), (352, 353, 94, 91), (45, 93, 91, 36), (351, 358, 93, 90), (354, 351, 90, 95), (357, 413, 406, 145), (353, 350, 89, 94), (356, 355, 109, 121), (330, 329, 108, 120), (253, 252, 107, 119), (110, 96, 102, 116), (163, 162, 101, 115), (121, 109, 100, 114), (118, 104, 99, 113), (113, 99, 98, 112), (148, 123, 106, 146), (242, 241, 106, 123), (374, 373, 103, 117), (114, 100, 104, 118), (142, 64, 96, 147), (14, 114, 118, 47), (370, 374, 117, 39), (125, 294, 123, 148), (11, 113, 112, 8), (47, 118, 113, 11), (88, 121, 114, 14), (159, 163, 115, 16), (2, 110, 116, 19), (248, 253, 119, 300), (326, 330, 120, 85), (349, 356, 121, 88), (147, 96, 110, 149), (319, 147, 149, 320), (212, 125, 148, 233), (316, 142, 147, 319), (233, 148, 146, 231), (335, 331, 144, 317), (257, 286, 321, 324), (312, 134, 142, 316), (231, 146, 141, 226), (222, 136, 140, 225), (307, 127, 139, 315), (310, 130, 138, 314), (219, 133, 136, 222), (315, 139, 135, 313), (313, 135, 134, 312), (226, 141, 133, 219), (306, 124, 132, 311), (318, 145, 406, 402), (314, 138, 129, 309), (309, 129, 128, 308), (225, 140, 126, 213), (275, 297, 298, 260), (320, 149, 124, 306), (16, 115, 157, 150), (115, 101, 156, 157), (101, 69, 155, 156), (37, 60, 154, 153), (28, 37, 153, 152), (69, 28, 152, 155), (60, 17, 151, 154), (282, 263, 269, 284), (248, 300, 292, 254), (119, 107, 162, 163), (107, 80, 161, 162), (80, 79, 160, 161), (283, 414, 270, 264, 285), (122, 187, 165, 1), (274, 276, 266, 261), (56, 179, 167, 5), (10, 170, 169, 7), (49, 177, 170, 10), (92, 183, 400, 407), (1, 165, 172, 18), (65, 180, 173, 22), (30, 175, 174, 23), (53, 178, 175, 30), (22, 173, 176, 33), (13, 171, 177, 49), (3, 168, 178, 53), (33, 176, 179, 56), (97, 184, 180, 65), (23, 174, 181, 71), (325, 332, 182, 84), (111, 186, 184, 97), (71, 181, 185, 105), (0, 166, 186, 111), (105, 185, 187, 122), (187, 210, 188, 165), (276, 277, 271, 266), (179, 202, 190, 167), (170, 193, 192, 169), (177, 200, 193, 170), (183, 206, 412, 400), (165, 188, 195, 172), (180, 203, 196, 173), (175, 198, 197, 174), (178, 201, 198, 175), (173, 196, 199, 176), (171, 194, 200, 177), (168, 191, 201, 178), (176, 199, 202, 179), (184, 207, 203, 180), (174, 197, 204, 181), (332, 333, 205, 182), (186, 209, 207, 184), (181, 204, 208, 185), (166, 189, 209, 186), (185, 208, 210, 187), (210, 234, 211, 188), (277, 275, 260, 271), (202, 225, 213, 190), (193, 216, 215, 192), (200, 223, 216, 193), (206, 230, 397, 412), (188, 211, 218, 195), (203, 226, 219, 196), (198, 221, 220, 197), (201, 224, 221, 198), (196, 219, 222, 199), (194, 217, 223, 200), (191, 214, 224, 201), (199, 222, 225, 202), (207, 231, 226, 203), (197, 220, 227, 204), (333, 334, 229, 205), (209, 233, 231, 207), (204, 227, 232, 208), (189, 212, 233, 209), (208, 232, 234, 210), (150, 157, 242, 235), (157, 156, 241, 242), (156, 155, 240, 241), (153, 154, 239, 238), (152, 153, 238, 237), (155, 152, 237, 240), (154, 151, 236, 239), (158, 284, 278, 243), (205, 229, 290, 291), (182, 205, 291, 289), (84, 182, 289, 288), (85, 120, 253, 248), (120, 108, 252, 253), (144, 85, 248, 254), (87, 86, 249, 250), (108, 87, 250, 252), (288, 289, 267, 262), (261, 266, 166, 0), (271, 260, 212, 189), (258, 269, 150, 235), (269, 263, 16, 150), (265, 268, 273, 286, 280), (263, 264, 159, 16), (266, 271, 189, 166), (281, 279, 255, 251), (259, 270, 414), (279, 280, 256, 255), (246, 247, 275, 277), (245, 246, 277, 276), (244, 245, 276, 274), (247, 299, 297, 275), (267, 265, 280, 279), (262, 267, 279, 281), (143, 283, 285, 164), (131, 282, 284, 158), (164, 285, 282, 131), (278, 284, 269, 258, 272), (280, 286, 257, 256), (287, 321, 322, 259, 414), (264, 270, 259, 292, 159), (290, 323, 322, 273, 268), (234, 320, 306, 211), (291, 290, 268, 265), (289, 291, 265, 267), (235, 294, 296, 272, 258), (296, 293, 278, 272), (293, 295, 243, 278), (123, 294, 235, 242), (296, 294, 125, 298), (297, 299, 295, 293), (298, 297, 293, 296), (298, 125, 212, 260), (79, 76, 304, 160), (159, 300, 119, 163), (86, 82, 302, 249), (249, 302, 76, 79), (301, 78, 75, 77), (302, 301, 77, 76), (160, 304, 37, 28), (303, 305, 17, 60), (304, 303, 60, 37), (292, 300, 159), (216, 309, 308, 215), (223, 314, 309, 216), (230, 318, 402, 397), (211, 306, 311, 218), (221, 313, 312, 220), (224, 315, 313, 221), (217, 310, 314, 223), (214, 307, 315, 224), (220, 312, 316, 227), (334, 335, 317, 229), (227, 316, 319, 232), (232, 319, 320, 234), (322, 323, 292, 259), (322, 321, 286, 273), (323, 228, 254, 292), (324, 321, 287, 143), (215, 308, 335, 334), (290, 228, 323), (254, 228, 317, 144), (192, 215, 334, 333), (169, 192, 333, 332), (7, 169, 332, 325), (308, 128, 331, 335), (8, 112, 330, 326), (112, 98, 329, 330), (98, 66, 328, 329), (66, 25, 327, 328), (128, 8, 326, 331), (327, 338, 82, 86), (337, 336, 81, 83), (338, 337, 83, 82), (360, 367, 347, 340), (367, 366, 346, 347), (364, 361, 341, 344), (368, 408, 405, 348), (365, 362, 342, 345), (362, 359, 339, 342), (363, 364, 344, 343), (366, 365, 345, 346), (358, 339, 343, 352), (93, 358, 352, 91), (340, 347, 356, 349), (347, 346, 355, 356), (344, 341, 350, 353), (348, 405, 413, 357), (345, 342, 351, 354), (342, 339, 358, 351), (343, 344, 353, 352), (346, 345, 354, 355), (103, 73, 365, 366), (42, 62, 364, 363), (41, 43, 359, 362), (73, 41, 362, 365), (137, 403, 408, 368), (62, 40, 361, 364), (117, 103, 366, 367), (39, 117, 367, 360), (339, 359, 363, 343), (218, 311, 389, 388), (195, 218, 388, 384), (172, 195, 384, 382), (18, 172, 382, 395), (311, 132, 380, 389), (19, 116, 374, 370), (116, 102, 373, 374), (102, 70, 372, 373), (132, 19, 370, 381, 380), (70, 29, 371, 372), (396, 390, 217, 194), (393, 394, 349, 88), (385, 387, 360, 340), (387, 383, 39, 360), (393, 88, 14, 130), (390, 392, 310, 217), (392, 393, 130, 310), (388, 389, 410, 409), (384, 388, 409, 404), (383, 381, 370, 39), (382, 384, 404, 401), (395, 382, 401, 411), (389, 380, 398, 410), (394, 385, 340, 349), (386, 391, 171, 13), (391, 396, 194, 171), (380, 381, 399, 398), (412, 397, 390, 396), (406, 413, 394, 393), (405, 408, 387, 385), (408, 403, 383, 387), (397, 402, 392, 390), (402, 406, 393, 392), (409, 410, 379, 378), (404, 409, 378, 377), (403, 399, 381, 383), (401, 404, 377, 376), (411, 401, 376, 369), (413, 405, 385, 394), (410, 398, 375, 379), (407, 400, 391, 386), (400, 412, 396, 391), (398, 399, 375), (414, 283, 143, 287)])
_k = set([(64, 70), (66, 67), (66, 328), (67, 74), (68, 74), (68, 95), (69, 155), (69, 161), (70, 372), (72, 240), (73, 365), (73, 372), (80, 161), (80, 250), (87, 250), (87, 328), (95, 354), (155, 240), (345, 354), (345, 365)])
me_cube_003.attributes.new('sharp_edge', 'BOOLEAN', 'EDGE').data.foreach_set('value', [ (min(e.vertices), max(e.vertices)) in _k for e in me_cube_003.edges])
_uv = me_cube_003.uv_layers.new(name='UVMap')
_uv.uv.foreach_set('vector', [0.5982, 0.497, 0.625, 0.497, 0.625, 0.5, 0.5982, 0.5, 0.7118, 0.7447, 0.75, 0.7447, 0.75, 0.75, 0.7118, 0.75, 0.5982, 0.8368, 0.625, 0.8368, 0.625, 0.875, 0.5982, 0.875, 0.7118, 0.6247, 0.75, 0.6247, 0.75, 0.6583, 0.7118, 0.6583, 0.5982, 0.6247, 0.625, 0.6247, 0.625, 0.6583, 0.5982, 0.6583, 0.5982, 0.6061, 0.625, 0.6061, 0.625, 0.6247, 0.5982, 0.6247, 0.7118, 0.6061, 0.75, 0.6061, 0.75, 0.6247, 0.7118, 0.6247, 0.7118, 0.5824, 0.75, 0.5824, 0.75, 0.5876, 0.7118, 0.5876, 0.7118, 0.696, 0.75, 0.696, 0.75, 0.7035, 0.7118, 0.7028, 0.6047, 0.7032, 0.6079, 0.7032, 0.6126, 0.7092, 0.6078, 0.7092, 0.5982, 0.5, 0.625, 0.5, 0.625, 0.5256, 0.5982, 0.5256, 0.7118, 0.5, 0.75, 0.5, 0.75, 0.5256, 0.7118, 0.5256, 0.6369, 0.5, 0.6489, 0.5, 0.6489, 0.5256, 0.6369, 0.5256, 0.6369, 0.7032, 0.6489, 0.7032, 0.6489, 0.7092, 0.6369, 0.7092, 0.6369, 0.5824, 0.6489, 0.5824, 0.6489, 0.5876, 0.6369, 0.5876, 0.6369, 0.6061, 0.6489, 0.6061, 0.6489, 0.6247, 0.6369, 0.6247, 0.6369, 0.6247, 0.6489, 0.6247, 0.6489, 0.6583, 0.6369, 0.6583, 0.5982, 0.7619, 0.625, 0.7619, 0.625, 0.7739, 0.5982, 0.7739, 0.6369, 0.7447, 0.6489, 0.7447, 0.6489, 0.75, 0.6369, 0.75, 0.5982, 0.4514, 0.625, 0.4514, 0.625, 0.4761, 0.5982, 0.4761, 0.5982, 0.4132, 0.625, 0.4132, 0.625, 0.4514, 0.5982, 0.4514, 0.6489, 0.5, 0.6736, 0.5, 0.6736, 0.5256, 0.6489, 0.5256, 0.6489, 0.6583, 0.6636, 0.6583, 0.6736, 0.6583, 0.6736, 0.6834, 0.6489, 0.6874, 0.6489, 0.5824, 0.6709, 0.5824, 0.671, 0.5876, 0.6489, 0.5876, 0.6489, 0.6061, 0.6709, 0.6061, 0.6709, 0.6247, 0.6489, 0.6247, 0.6489, 0.6247, 0.6709, 0.6247, 0.6636, 0.6583, 0.6489, 0.6583, 0.5982, 0.7739, 0.625, 0.7739, 0.625, 0.7986, 0.5982, 0.7986, 0.6489, 0.7447, 0.6736, 0.7447, 0.6736, 0.75, 0.6489, 0.75, 0.6489, 0.5256, 0.6709, 0.5566, 0.6489, 0.5566, 0.6489, 0.5396, 0.6369, 0.5396, 0.6489, 0.5396, 0.6489, 0.5566, 0.6369, 0.5566, 0.5982, 0.5396, 0.6019, 0.5396, 0.6052, 0.5566, 0.5982, 0.5566, 0.7118, 0.5256, 0.75, 0.5256, 0.75, 0.5566, 0.7118, 0.5566, 0.6709, 0.563, 0.6709, 0.5566, 0.6736, 0.5566, 0.6736, 0.563, 0.6709, 0.5566, 0.6489, 0.5256, 0.6736, 0.5256, 0.6736, 0.5566, 0.6709, 0.6061, 0.671, 0.5876, 0.6736, 0.5876, 0.6736, 0.6061, 0.6636, 0.6583, 0.6709, 0.6247, 0.6736, 0.6247, 0.6736, 0.6583, 0.6709, 0.6247, 0.6709, 0.6061, 0.6736, 0.6061, 0.6736, 0.6247, 0.6489, 0.5876, 0.671, 0.5876, 0.6709, 0.6061, 0.6489, 0.6061, 0.6369, 0.5876, 0.6489, 0.5876, 0.6489, 0.6061, 0.6369, 0.6061, 0.7118, 0.5876, 0.75, 0.5876, 0.75, 0.6061, 0.7118, 0.6061, 0.5982, 0.5876, 0.625, 0.5876, 0.625, 0.6061, 0.5982, 0.6061, 0.6736, 0.5876, 0.7118, 0.5876, 0.7118, 0.6061, 0.6736, 0.6061, 0.6736, 0.5256, 0.7118, 0.5256, 0.7118, 0.5566, 0.6736, 0.5566, 0.5982, 0.375, 0.625, 0.375, 0.625, 0.4132, 0.5982, 0.4132, 0.6736, 0.5, 0.7118, 0.5, 0.7118, 0.5256, 0.6736, 0.5256, 0.6736, 0.696, 0.7118, 0.696, 0.7118, 0.7028, 0.6736, 0.7027, 0.6736, 0.5824, 0.7118, 0.5824, 0.7118, 0.5876, 0.6736, 0.5876, 0.6736, 0.6061, 0.7118, 0.6061, 0.7118, 0.6247, 0.6736, 0.6247, 0.6736, 0.6247, 0.7118, 0.6247, 0.7118, 0.6583, 0.6736, 0.6583, 0.5982, 0.7986, 0.625, 0.7986, 0.625, 0.8368, 0.5982, 0.8368, 0.6736, 0.7447, 0.7118, 0.7447, 0.7118, 0.75, 0.6736, 0.75, 0.633, 0.5876, 0.6369, 0.5876, 0.6369, 0.6061, 0.633, 0.6061, 0.633, 0.5396, 0.6369, 0.5396, 0.6369, 0.5566, 0.633, 0.5566, 0.633, 0.7447, 0.6369, 0.7447, 0.6369, 0.75, 0.633, 0.75, 0.5982, 0.758, 0.625, 0.758, 0.625, 0.7619, 0.5982, 0.7619, 0.633, 0.6247, 0.6369, 0.6247, 0.6369, 0.6583, 0.633, 0.6583, 0.633, 0.6061, 0.6369, 0.6061, 0.6369, 0.6247, 0.633, 0.6247, 0.633, 0.5824, 0.6369, 0.5824, 0.6369, 0.5876, 0.633, 0.5876, 0.633, 0.7032, 0.6369, 0.7032, 0.6369, 0.7092, 0.633, 0.7092, 0.633, 0.5, 0.6369, 0.5, 0.6369, 0.5256, 0.633, 0.5256, 0.5982, 0.4761, 0.625, 0.4761, 0.625, 0.4881, 0.5982, 0.4881, 0.6736, 0.6869, 0.7118, 0.6869, 0.7118, 0.6914, 0.6736, 0.692, 0.7118, 0.6869, 0.75, 0.6869, 0.75, 0.6919, 0.7118, 0.6914, 0.633, 0.6938, 0.6369, 0.6938, 0.6369, 0.6972, 0.633, 0.6972, 0.6369, 0.6938, 0.6489, 0.6938, 0.6489, 0.6972, 0.6369, 0.6972, 0.5212, 0.6903, 0.5597, 0.6903, 0.5624, 0.693, 0.5212, 0.6922, 0.7118, 0.6583, 0.75, 0.6583, 0.75, 0.6823, 0.7118, 0.6827, 0.6736, 0.6583, 0.7118, 0.6583, 0.7118, 0.6827, 0.6736, 0.6834, 0.5982, 0.6874, 0.625, 0.6874, 0.625, 0.6903, 0.5982, 0.6903, 0.6369, 0.6874, 0.6489, 0.6874, 0.6489, 0.6903, 0.6369, 0.6903, 0.633, 0.6874, 0.6369, 0.6874, 0.6369, 0.6903, 0.633, 0.6903, 0.633, 0.5759, 0.6369, 0.5759, 0.6369, 0.5824, 0.633, 0.5824, 0.6736, 0.5759, 0.7118, 0.5759, 0.7118, 0.5824, 0.6736, 0.5824, 0.671, 0.5876, 0.6709, 0.5824, 0.6736, 0.5824, 0.6736, 0.5876, 0.6489, 0.5759, 0.6709, 0.5759, 0.6709, 0.5824, 0.6489, 0.5824, 0.6369, 0.5759, 0.6489, 0.5759, 0.6489, 0.5824, 0.6369, 0.5824, 0.5982, 0.5759, 0.6035, 0.5759, 0.6023, 0.5824, 0.5982, 0.5824, 0.7118, 0.5759, 0.75, 0.5759, 0.75, 0.5824, 0.7118, 0.5824, 0.628, 0.5759, 0.633, 0.5759, 0.633, 0.5824, 0.628, 0.5824, 0.628, 0.6874, 0.633, 0.6874, 0.633, 0.6903, 0.628, 0.6903, 0.628, 0.6938, 0.633, 0.6938, 0.633, 0.6972, 0.628, 0.6972, 0.628, 0.5, 0.633, 0.5, 0.633, 0.5256, 0.628, 0.5256, 0.628, 0.7032, 0.633, 0.7032, 0.633, 0.7092, 0.628, 0.7092, 0.628, 0.5824, 0.633, 0.5824, 0.633, 0.5876, 0.628, 0.5876, 0.628, 0.6061, 0.633, 0.6061, 0.633, 0.6247, 0.628, 0.6247, 0.628, 0.6247, 0.633, 0.6247, 0.633, 0.6583, 0.628, 0.6583, 0.5982, 0.753, 0.625, 0.753, 0.625, 0.758, 0.5982, 0.758, 0.628, 0.7447, 0.633, 0.7447, 0.633, 0.75, 0.628, 0.75, 0.628, 0.5396, 0.633, 0.5396, 0.633, 0.5566, 0.628, 0.5566, 0.628, 0.5876, 0.633, 0.5876, 0.633, 0.6061, 0.628, 0.6061, 0.5982, 0.4881, 0.625, 0.4881, 0.625, 0.492, 0.5982, 0.492, 0.625, 0.5876, 0.628, 0.5876, 0.628, 0.6061, 0.625, 0.6061, 0.625, 0.5396, 0.628, 0.5396, 0.628, 0.5566, 0.625, 0.5566, 0.5982, 0.75, 0.6129, 0.7471, 0.625, 0.753, 0.5982, 0.753, 0.625, 0.6247, 0.628, 0.6247, 0.628, 0.6583, 0.625, 0.6583, 0.625, 0.6061, 0.628, 0.6061, 0.628, 0.6247, 0.625, 0.6247, 0.625, 0.5824, 0.628, 0.5824, 0.628, 0.5876, 0.625, 0.5876, 0.625, 0.7032, 0.628, 0.7032, 0.628, 0.7092, 0.625, 0.7092, 0.625, 0.5, 0.628, 0.5, 0.628, 0.5256, 0.625, 0.5256, 0.625, 0.6938, 0.628, 0.6938, 0.628, 0.6972, 0.6268, 0.6972, 0.625, 0.6874, 0.628, 0.6874, 0.628, 0.6903, 0.625, 0.6903, 0.625, 0.5759, 0.628, 0.5759, 0.628, 0.5824, 0.625, 0.5824, 0.5982, 0.492, 0.625, 0.492, 0.625, 0.497, 0.5982, 0.497, 0.5597, 0.492, 0.5982, 0.492, 0.5982, 0.497, 0.5597, 0.497, 0.5212, 0.75, 0.5982, 0.75, 0.5982, 0.753, 0.5212, 0.753, 0.5597, 0.4881, 0.5982, 0.4881, 0.5982, 0.492, 0.5597, 0.492, 0.5212, 0.753, 0.5982, 0.753, 0.5982, 0.758, 0.5212, 0.758, 0.5597, 0.6874, 0.5982, 0.6874, 0.5982, 0.6903, 0.5597, 0.6903, 0.5212, 0.6938, 0.5291, 0.6938, 0.5646, 0.6954, 0.5336, 0.6972, 0.5597, 0.4761, 0.5982, 0.4761, 0.5982, 0.4881, 0.5597, 0.4881, 0.5212, 0.758, 0.5982, 0.758, 0.5982, 0.7619, 0.5212, 0.7619, 0.5212, 0.7986, 0.5982, 0.7986, 0.5982, 0.8368, 0.5212, 0.8368, 0.5597, 0.375, 0.5982, 0.375, 0.5982, 0.4132, 0.5597, 0.4132, 0.5597, 0.5876, 0.5982, 0.5876, 0.5982, 0.6061, 0.5597, 0.6061, 0.5212, 0.7739, 0.5982, 0.7739, 0.5982, 0.7986, 0.5212, 0.7986, 0.5597, 0.4132, 0.5982, 0.4132, 0.5982, 0.4514, 0.5597, 0.4514, 0.5597, 0.4514, 0.5982, 0.4514, 0.5982, 0.4761, 0.5597, 0.4761, 0.5212, 0.7619, 0.5982, 0.7619, 0.5982, 0.7739, 0.5212, 0.7739, 0.5597, 0.5, 0.5982, 0.5, 0.5982, 0.5256, 0.5597, 0.5256, 0.5597, 0.5824, 0.5982, 0.5824, 0.5982, 0.5831, 0.5597, 0.5832, 0.5597, 0.6061, 0.5982, 0.6061, 0.5982, 0.6247, 0.5597, 0.6247, 0.5597, 0.6247, 0.5982, 0.6247, 0.5982, 0.6583, 0.5597, 0.6583, 0.5212, 0.8368, 0.5982, 0.8368, 0.5982, 0.875, 0.5212, 0.875, 0.5212, 0.7463, 0.5698, 0.7455, 0.5703, 0.7464, 0.5212, 0.7474, 0.5597, 0.497, 0.5982, 0.497, 0.5982, 0.5, 0.5597, 0.5, 0.625, 0.7092, 0.628, 0.7092, 0.628, 0.7296, 0.625, 0.7296, 0.628, 0.7092, 0.633, 0.7092, 0.633, 0.7296, 0.628, 0.7296, 0.633, 0.7092, 0.6369, 0.7092, 0.6369, 0.7296, 0.633, 0.7296, 0.6736, 0.7092, 0.7118, 0.7092, 0.7118, 0.7296, 0.6736, 0.7296, 0.6489, 0.7092, 0.6736, 0.7092, 0.6736, 0.7296, 0.6489, 0.7296, 0.6369, 0.7092, 0.6489, 0.7092, 0.6489, 0.7296, 0.6369, 0.7296, 0.7118, 0.7092, 0.75, 0.7092, 0.75, 0.7296, 0.7118, 0.7296, 0.6078, 0.7092, 0.6126, 0.7092, 0.6074, 0.7296, 0.6044, 0.7296, 0.625, 0.6938, 0.6268, 0.6972, 0.5982, 0.696, 0.5982, 0.6938, 0.628, 0.6972, 0.633, 0.6972, 0.633, 0.7032, 0.628, 0.7032, 0.633, 0.6972, 0.6369, 0.6972, 0.6369, 0.7032, 0.633, 0.7032, 0.6369, 0.6972, 0.6489, 0.6972, 0.6489, 0.7032, 0.6369, 0.7032, 0.6023, 0.6972, 0.604, 0.6972, 0.6043, 0.6972, 0.6079, 0.7032, 0.6047, 0.7032, 0.375, 0.497, 0.3952, 0.497, 0.3952, 0.5, 0.375, 0.5, 0.375, 0.747, 0.3952, 0.7463, 0.3952, 0.7473, 0.375, 0.7485, 0.375, 0.8368, 0.3952, 0.8368, 0.3952, 0.875, 0.375, 0.875, 0.375, 0.6247, 0.3952, 0.6247, 0.3952, 0.6583, 0.375, 0.6583, 0.375, 0.6061, 0.3952, 0.6061, 0.3952, 0.6247, 0.375, 0.6247, 0.375, 0.5824, 0.3952, 0.5824, 0.3952, 0.5835, 0.375, 0.5838, 0.375, 0.5, 0.3952, 0.5, 0.3952, 0.5256, 0.375, 0.5256, 0.375, 0.7619, 0.3952, 0.7619, 0.3952, 0.7739, 0.375, 0.7739, 0.375, 0.4514, 0.3952, 0.4514, 0.3952, 0.4761, 0.375, 0.4761, 0.375, 0.4132, 0.3952, 0.4132, 0.3952, 0.4514, 0.375, 0.4514, 0.375, 0.7739, 0.3952, 0.7739, 0.3952, 0.7986, 0.375, 0.7986, 0.375, 0.5876, 0.3952, 0.5876, 0.3952, 0.6061, 0.375, 0.6061, 0.375, 0.375, 0.3952, 0.375, 0.3952, 0.4132, 0.375, 0.4132, 0.375, 0.7986, 0.3952, 0.7986, 0.3952, 0.8368, 0.375, 0.8368, 0.375, 0.758, 0.3952, 0.758, 0.3952, 0.7619, 0.375, 0.7619, 0.375, 0.4761, 0.3952, 0.4761, 0.3952, 0.4881, 0.375, 0.4881, 0.375, 0.6874, 0.3952, 0.6874, 0.3952, 0.6903, 0.375, 0.6903, 0.375, 0.753, 0.3952, 0.753, 0.3952, 0.758, 0.375, 0.758, 0.375, 0.4881, 0.3952, 0.4881, 0.3952, 0.492, 0.375, 0.492, 0.375, 0.75, 0.3952, 0.75, 0.3952, 0.753, 0.375, 0.753, 0.375, 0.492, 0.3952, 0.492, 0.3952, 0.497, 0.375, 0.497, 0.3952, 0.497, 0.4442, 0.497, 0.4442, 0.5, 0.3952, 0.5, 0.3952, 0.7463, 0.4442, 0.7466, 0.4442, 0.7478, 0.3952, 0.7473, 0.3952, 0.8368, 0.4442, 0.8368, 0.4442, 0.875, 0.3952, 0.875, 0.3952, 0.6247, 0.4442, 0.6247, 0.4442, 0.6583, 0.3952, 0.6583, 0.3952, 0.6061, 0.4442, 0.6061, 0.4442, 0.6247, 0.3952, 0.6247, 0.3952, 0.5824, 0.4442, 0.5824, 0.4442, 0.5836, 0.3952, 0.5835, 0.3952, 0.5, 0.4442, 0.5, 0.4442, 0.5256, 0.3952, 0.5256, 0.3952, 0.7619, 0.4442, 0.7619, 0.4442, 0.7739, 0.3952, 0.7739, 0.3952, 0.4514, 0.4442, 0.4514, 0.4442, 0.4761, 0.3952, 0.4761, 0.3952, 0.4132, 0.4442, 0.4132, 0.4442, 0.4514, 0.3952, 0.4514, 0.3952, 0.7739, 0.4442, 0.7739, 0.4442, 0.7986, 0.3952, 0.7986, 0.3952, 0.5876, 0.4442, 0.5876, 0.4442, 0.6061, 0.3952, 0.6061, 0.3952, 0.375, 0.4442, 0.375, 0.4442, 0.4132, 0.3952, 0.4132, 0.3952, 0.7986, 0.4442, 0.7986, 0.4442, 0.8368, 0.3952, 0.8368, 0.3952, 0.758, 0.4442, 0.758, 0.4442, 0.7619, 0.3952, 0.7619, 0.3952, 0.4761, 0.4442, 0.4761, 0.4442, 0.4881, 0.3952, 0.4881, 0.3952, 0.6874, 0.4442, 0.6874, 0.4442, 0.6903, 0.3952, 0.6903, 0.3952, 0.753, 0.4442, 0.753, 0.4442, 0.758, 0.3952, 0.758, 0.3952, 0.4881, 0.4442, 0.4881, 0.4442, 0.492, 0.3952, 0.492, 0.3952, 0.75, 0.4442, 0.75, 0.4442, 0.753, 0.3952, 0.753, 0.3952, 0.492, 0.4442, 0.492, 0.4442, 0.497, 0.3952, 0.497, 0.4442, 0.497, 0.5212, 0.497, 0.5212, 0.5, 0.4442, 0.5, 0.4442, 0.7466, 0.5212, 0.7463, 0.5212, 0.7474, 0.4442, 0.7478, 0.4442, 0.8368, 0.5212, 0.8368, 0.5212, 0.875, 0.4442, 0.875, 0.4442, 0.6247, 0.5212, 0.6247, 0.5212, 0.6583, 0.4442, 0.6583, 0.4442, 0.6061, 0.5212, 0.6061, 0.5212, 0.6247, 0.4442, 0.6247, 0.4442, 0.5824, 0.5212, 0.5824, 0.5212, 0.5836, 0.4442, 0.5836, 0.4442, 0.5, 0.5212, 0.5, 0.5212, 0.5256, 0.4442, 0.5256, 0.4442, 0.7619, 0.5212, 0.7619, 0.5212, 0.7739, 0.4442, 0.7739, 0.4442, 0.4514, 0.5212, 0.4514, 0.5212, 0.4761, 0.4442, 0.4761, 0.4442, 0.4132, 0.5212, 0.4132, 0.5212, 0.4514, 0.4442, 0.4514, 0.4442, 0.7739, 0.5212, 0.7739, 0.5212, 0.7986, 0.4442, 0.7986, 0.4442, 0.5876, 0.5212, 0.5876, 0.5212, 0.6061, 0.4442, 0.6061, 0.4442, 0.375, 0.5212, 0.375, 0.5212, 0.4132, 0.4442, 0.4132, 0.4442, 0.7986, 0.5212, 0.7986, 0.5212, 0.8368, 0.4442, 0.8368, 0.4442, 0.758, 0.5212, 0.758, 0.5212, 0.7619, 0.4442, 0.7619, 0.4442, 0.4761, 0.5212, 0.4761, 0.5212, 0.4881, 0.4442, 0.4881, 0.4442, 0.6874, 0.5212, 0.6874, 0.5212, 0.6903, 0.4442, 0.6903, 0.4442, 0.753, 0.5212, 0.753, 0.5212, 0.758, 0.4442, 0.758, 0.4442, 0.4881, 0.5212, 0.4881, 0.5212, 0.492, 0.4442, 0.492, 0.4442, 0.75, 0.5212, 0.75, 0.5212, 0.753, 0.4442, 0.753, 0.4442, 0.492, 0.5212, 0.492, 0.5212, 0.497, 0.4442, 0.497, 0.625, 0.7296, 0.628, 0.7296, 0.628, 0.7447, 0.625, 0.7447, 0.628, 0.7296, 0.633, 0.7296, 0.633, 0.7447, 0.628, 0.7447, 0.633, 0.7296, 0.6369, 0.7296, 0.6369, 0.7447, 0.633, 0.7447, 0.6736, 0.7296, 0.7118, 0.7296, 0.7118, 0.7447, 0.6736, 0.7447, 0.6489, 0.7296, 0.6736, 0.7296, 0.6736, 0.7447, 0.6489, 0.7447, 0.6369, 0.7296, 0.6489, 0.7296, 0.6489, 0.7447, 0.6369, 0.7447, 0.7118, 0.7296, 0.75, 0.7296, 0.75, 0.7447, 0.7118, 0.7447, 0.5982, 0.7296, 0.6044, 0.7296, 0.6004, 0.745, 0.5982, 0.7447, 0.4442, 0.6903, 0.5212, 0.6903, 0.5212, 0.6922, 0.4442, 0.6922, 0.3952, 0.6903, 0.4442, 0.6903, 0.4442, 0.6922, 0.3952, 0.6924, 0.375, 0.6903, 0.3952, 0.6903, 0.3952, 0.6924, 0.375, 0.6925, 0.625, 0.6903, 0.628, 0.6903, 0.628, 0.6938, 0.625, 0.6938, 0.628, 0.6903, 0.633, 0.6903, 0.633, 0.6938, 0.628, 0.6938, 0.5982, 0.6903, 0.625, 0.6903, 0.625, 0.6938, 0.5982, 0.6938, 0.6369, 0.6903, 0.6489, 0.6903, 0.6489, 0.6938, 0.6369, 0.6938, 0.633, 0.6903, 0.6369, 0.6903, 0.6369, 0.6938, 0.633, 0.6938, 0.375, 0.6925, 0.3952, 0.6924, 0.3952, 0.6931, 0.375, 0.693, 0.375, 0.7485, 0.3952, 0.7473, 0.3952, 0.75, 0.375, 0.75, 0.4442, 0.7478, 0.5212, 0.7474, 0.5212, 0.75, 0.4442, 0.75, 0.6045, 0.7447, 0.6074, 0.7296, 0.625, 0.7296, 0.625, 0.7447, 0.6074, 0.7296, 0.6126, 0.7092, 0.625, 0.7092, 0.625, 0.7296, 0.4442, 0.6932, 0.5212, 0.6931, 0.5212, 0.6931, 0.5212, 0.6935, 0.4442, 0.6934, 0.6126, 0.7092, 0.6079, 0.7032, 0.625, 0.7032, 0.625, 0.7092, 0.3952, 0.7473, 0.4442, 0.7478, 0.4442, 0.75, 0.3952, 0.75, 0.375, 0.6932, 0.3952, 0.6933, 0.3952, 0.6938, 0.375, 0.6938, 0.5982, 0.6966, 0.6043, 0.6972, 0.5982, 0.6967, 0.3952, 0.6933, 0.4442, 0.6934, 0.4442, 0.6938, 0.3952, 0.6938, 0.4442, 0.7447, 0.5212, 0.7447, 0.5212, 0.7463, 0.4442, 0.7466, 0.3952, 0.7447, 0.4442, 0.7447, 0.4442, 0.7466, 0.3952, 0.7463, 0.375, 0.7447, 0.3952, 0.7447, 0.3952, 0.7463, 0.375, 0.747, 0.5212, 0.7447, 0.5645, 0.7447, 0.5698, 0.7455, 0.5212, 0.7463, 0.3952, 0.6931, 0.4442, 0.6932, 0.4442, 0.6934, 0.3952, 0.6933, 0.375, 0.693, 0.3952, 0.6931, 0.3952, 0.6933, 0.375, 0.6932, 0.5982, 0.6972, 0.6023, 0.6972, 0.6047, 0.7032, 0.5982, 0.7032, 0.5982, 0.7092, 0.6078, 0.7092, 0.6044, 0.7296, 0.5982, 0.7296, 0.5982, 0.7032, 0.6047, 0.7032, 0.6078, 0.7092, 0.5982, 0.7092, 0.6004, 0.745, 0.6044, 0.7296, 0.6074, 0.7296, 0.6045, 0.7447, 0.604, 0.7447, 0.4442, 0.6934, 0.5212, 0.6935, 0.5212, 0.6938, 0.4442, 0.6938, 0.5982, 0.6969, 0.5646, 0.6954, 0.5706, 0.6954, 0.5982, 0.6966, 0.5982, 0.6967, 0.6079, 0.7032, 0.6043, 0.6972, 0.5982, 0.6966, 0.5982, 0.696, 0.625, 0.7032, 0.5212, 0.6922, 0.5639, 0.6943, 0.5706, 0.6954, 0.5371, 0.6938, 0.5212, 0.6931, 0.5212, 0.497, 0.5597, 0.497, 0.5597, 0.5, 0.5212, 0.5, 0.4442, 0.6922, 0.5212, 0.6922, 0.5212, 0.6931, 0.4442, 0.6932, 0.3952, 0.6924, 0.4442, 0.6922, 0.4442, 0.6932, 0.3952, 0.6931, 0.625, 0.7447, 0.6129, 0.7471, 0.5858, 0.7461, 0.5982, 0.7458, 0.6045, 0.7447, 0.5858, 0.7461, 0.5881, 0.7452, 0.6004, 0.745, 0.5982, 0.7458, 0.5881, 0.7452, 0.584, 0.7447, 0.5982, 0.7447, 0.6004, 0.745, 0.625, 0.753, 0.6129, 0.7471, 0.625, 0.7447, 0.628, 0.7447, 0.5858, 0.7461, 0.6129, 0.7471, 0.5982, 0.75, 0.5703, 0.7464, 0.5698, 0.7455, 0.5645, 0.7447, 0.584, 0.7447, 0.5881, 0.7452, 0.5703, 0.7464, 0.5698, 0.7455, 0.5881, 0.7452, 0.5858, 0.7461, 0.5703, 0.7464, 0.5982, 0.75, 0.5212, 0.75, 0.5212, 0.7474, 0.6489, 0.6972, 0.6736, 0.696, 0.6736, 0.7027, 0.6489, 0.7032, 0.625, 0.7032, 0.6268, 0.6972, 0.628, 0.6972, 0.628, 0.7032, 0.6489, 0.6903, 0.6736, 0.6869, 0.6736, 0.692, 0.6489, 0.6938, 0.6489, 0.6938, 0.6736, 0.692, 0.6736, 0.696, 0.6489, 0.6972, 0.7118, 0.6914, 0.75, 0.6919, 0.75, 0.696, 0.7118, 0.696, 0.6736, 0.692, 0.7118, 0.6914, 0.7118, 0.696, 0.6736, 0.696, 0.6489, 0.7032, 0.6736, 0.7027, 0.6736, 0.7092, 0.6489, 0.7092, 0.7118, 0.7028, 0.75, 0.7035, 0.75, 0.7092, 0.7118, 0.7092, 0.6736, 0.7027, 0.7118, 0.7028, 0.7118, 0.7092, 0.6736, 0.7092, 0.5982, 0.696, 0.6268, 0.6972, 0.625, 0.7032, 0.5212, 0.6247, 0.5597, 0.6247, 0.5597, 0.6583, 0.5212, 0.6583, 0.5212, 0.6061, 0.5597, 0.6061, 0.5597, 0.6247, 0.5212, 0.6247, 0.5212, 0.5824, 0.5597, 0.5824, 0.5597, 0.5832, 0.5212, 0.5836, 0.5212, 0.5, 0.5597, 0.5, 0.5597, 0.5256, 0.5212, 0.5256, 0.5212, 0.4514, 0.5597, 0.4514, 0.5597, 0.4761, 0.5212, 0.4761, 0.5212, 0.4132, 0.5597, 0.4132, 0.5597, 0.4514, 0.5212, 0.4514, 0.5212, 0.5876, 0.5597, 0.5876, 0.5597, 0.6061, 0.5212, 0.6061, 0.5212, 0.375, 0.5597, 0.375, 0.5597, 0.4132, 0.5212, 0.4132, 0.5212, 0.4761, 0.5597, 0.4761, 0.5597, 0.4881, 0.5212, 0.4881, 0.5212, 0.6874, 0.5597, 0.6874, 0.5597, 0.6903, 0.5212, 0.6903, 0.5212, 0.4881, 0.5597, 0.4881, 0.5597, 0.492, 0.5212, 0.492, 0.5212, 0.492, 0.5597, 0.492, 0.5597, 0.497, 0.5212, 0.497, 0.5706, 0.6954, 0.5639, 0.6943, 0.5982, 0.696, 0.5982, 0.6966, 0.5706, 0.6954, 0.5646, 0.6954, 0.5291, 0.6938, 0.5371, 0.6938, 0.5639, 0.6943, 0.5624, 0.693, 0.5982, 0.6938, 0.5982, 0.696, 0.5336, 0.6972, 0.5646, 0.6954, 0.5982, 0.6969, 0.5982, 0.6972, 0.5212, 0.6583, 0.5597, 0.6583, 0.5597, 0.6874, 0.5212, 0.6874, 0.5212, 0.6922, 0.5624, 0.693, 0.5639, 0.6943, 0.5982, 0.6938, 0.5624, 0.693, 0.5597, 0.6903, 0.5982, 0.6903, 0.4442, 0.6583, 0.5212, 0.6583, 0.5212, 0.6874, 0.4442, 0.6874, 0.3952, 0.6583, 0.4442, 0.6583, 0.4442, 0.6874, 0.3952, 0.6874, 0.375, 0.6583, 0.3952, 0.6583, 0.3952, 0.6874, 0.375, 0.6874, 0.5597, 0.6583, 0.5982, 0.6583, 0.5982, 0.6874, 0.5597, 0.6874, 0.625, 0.6583, 0.628, 0.6583, 0.628, 0.6874, 0.625, 0.6874, 0.628, 0.6583, 0.633, 0.6583, 0.633, 0.6874, 0.628, 0.6874, 0.633, 0.6583, 0.6369, 0.6583, 0.6369, 0.6874, 0.633, 0.6874, 0.6369, 0.6583, 0.6489, 0.6583, 0.6489, 0.6874, 0.6369, 0.6874, 0.5982, 0.6583, 0.625, 0.6583, 0.625, 0.6874, 0.5982, 0.6874, 0.6489, 0.6874, 0.6736, 0.6834, 0.6736, 0.6869, 0.6489, 0.6903, 0.7118, 0.6827, 0.75, 0.6823, 0.75, 0.6869, 0.7118, 0.6869, 0.6736, 0.6834, 0.7118, 0.6827, 0.7118, 0.6869, 0.6736, 0.6869, 0.625, 0.563, 0.628, 0.563, 0.628, 0.5695, 0.625, 0.5695, 0.628, 0.563, 0.633, 0.563, 0.633, 0.5695, 0.628, 0.5695, 0.7118, 0.563, 0.75, 0.563, 0.75, 0.5695, 0.7118, 0.5695, 0.5982, 0.563, 0.6048, 0.563, 0.6059, 0.5695, 0.5982, 0.5695, 0.6369, 0.563, 0.6489, 0.563, 0.6489, 0.5695, 0.6369, 0.5695, 0.6489, 0.563, 0.6709, 0.563, 0.6709, 0.5695, 0.6489, 0.5695, 0.6736, 0.563, 0.7118, 0.563, 0.7118, 0.5695, 0.6736, 0.5695, 0.633, 0.563, 0.6369, 0.563, 0.6369, 0.5695, 0.633, 0.5695, 0.6709, 0.5759, 0.6709, 0.5695, 0.6736, 0.5695, 0.6736, 0.5759, 0.6709, 0.5824, 0.6709, 0.5759, 0.6736, 0.5759, 0.6736, 0.5824, 0.625, 0.5695, 0.628, 0.5695, 0.628, 0.5759, 0.625, 0.5759, 0.628, 0.5695, 0.633, 0.5695, 0.633, 0.5759, 0.628, 0.5759, 0.7118, 0.5695, 0.75, 0.5695, 0.75, 0.5759, 0.7118, 0.5759, 0.5982, 0.5695, 0.6059, 0.5695, 0.6035, 0.5759, 0.5982, 0.5759, 0.6369, 0.5695, 0.6489, 0.5695, 0.6489, 0.5759, 0.6369, 0.5759, 0.6489, 0.5695, 0.6709, 0.5695, 0.6709, 0.5759, 0.6489, 0.5759, 0.6736, 0.5695, 0.7118, 0.5695, 0.7118, 0.5759, 0.6736, 0.5759, 0.633, 0.5695, 0.6369, 0.5695, 0.6369, 0.5759, 0.633, 0.5759, 0.633, 0.5566, 0.6369, 0.5566, 0.6369, 0.563, 0.633, 0.563, 0.6736, 0.5566, 0.7118, 0.5566, 0.7118, 0.563, 0.6736, 0.563, 0.6489, 0.5566, 0.6709, 0.5566, 0.6709, 0.563, 0.6489, 0.563, 0.6369, 0.5566, 0.6489, 0.5566, 0.6489, 0.563, 0.6369, 0.563, 0.5982, 0.5566, 0.6052, 0.5566, 0.6048, 0.563, 0.5982, 0.563, 0.7118, 0.5566, 0.75, 0.5566, 0.75, 0.563, 0.7118, 0.563, 0.628, 0.5566, 0.633, 0.5566, 0.633, 0.563, 0.628, 0.563, 0.625, 0.5566, 0.628, 0.5566, 0.628, 0.563, 0.625, 0.563, 0.6709, 0.5695, 0.6709, 0.563, 0.6736, 0.563, 0.6736, 0.5695, 0.5212, 0.5256, 0.5597, 0.5256, 0.5597, 0.5335, 0.5212, 0.5339, 0.4442, 0.5256, 0.5212, 0.5256, 0.5212, 0.5339, 0.4442, 0.5326, 0.3952, 0.5256, 0.4442, 0.5256, 0.4442, 0.5326, 0.3952, 0.5316, 0.375, 0.5256, 0.3952, 0.5256, 0.3952, 0.5316, 0.375, 0.5316, 0.5597, 0.5256, 0.5982, 0.5256, 0.5982, 0.5346, 0.5597, 0.5335, 0.625, 0.5256, 0.628, 0.5256, 0.628, 0.5396, 0.625, 0.5396, 0.628, 0.5256, 0.633, 0.5256, 0.633, 0.5396, 0.628, 0.5396, 0.633, 0.5256, 0.6369, 0.5256, 0.6369, 0.5396, 0.633, 0.5396, 0.5982, 0.5256, 0.625, 0.5256, 0.625, 0.5396, 0.6105, 0.5396, 0.5982, 0.5346, 0.6369, 0.5256, 0.6489, 0.5256, 0.6489, 0.5396, 0.6369, 0.5396, 0.4442, 0.5857, 0.5212, 0.5851, 0.5212, 0.5876, 0.4442, 0.5876, 0.609, 0.5824, 0.6125, 0.5759, 0.625, 0.5759, 0.625, 0.5824, 0.6128, 0.5695, 0.6138, 0.563, 0.625, 0.563, 0.625, 0.5695, 0.6138, 0.563, 0.6167, 0.5566, 0.625, 0.5566, 0.625, 0.563, 0.609, 0.5824, 0.625, 0.5824, 0.625, 0.5876, 0.5982, 0.5876, 0.5212, 0.5851, 0.5597, 0.585, 0.5597, 0.5876, 0.5212, 0.5876, 0.5597, 0.585, 0.5982, 0.5846, 0.5982, 0.5876, 0.5597, 0.5876, 0.5212, 0.5339, 0.5597, 0.5335, 0.5597, 0.5381, 0.5212, 0.5379, 0.4442, 0.5326, 0.5212, 0.5339, 0.5212, 0.5379, 0.4442, 0.5372, 0.6167, 0.5566, 0.6105, 0.5396, 0.625, 0.5396, 0.625, 0.5566, 0.3952, 0.5316, 0.4442, 0.5326, 0.4442, 0.5372, 0.3952, 0.5366, 0.375, 0.5316, 0.3952, 0.5316, 0.3952, 0.5366, 0.375, 0.5361, 0.5597, 0.5335, 0.5982, 0.5346, 0.5982, 0.5383, 0.5597, 0.5381, 0.6125, 0.5759, 0.6128, 0.5695, 0.625, 0.5695, 0.625, 0.5759, 0.375, 0.5858, 0.3952, 0.5856, 0.3952, 0.5876, 0.375, 0.5876, 0.3952, 0.5856, 0.4442, 0.5857, 0.4442, 0.5876, 0.3952, 0.5876, 0.5982, 0.5346, 0.6105, 0.5396, 0.6019, 0.5396, 0.5982, 0.5383, 0.4442, 0.5836, 0.5212, 0.5836, 0.5212, 0.5851, 0.4442, 0.5857, 0.6023, 0.5824, 0.6035, 0.5759, 0.6125, 0.5759, 0.609, 0.5824, 0.6059, 0.5695, 0.6048, 0.563, 0.6138, 0.563, 0.6128, 0.5695, 0.6048, 0.563, 0.6052, 0.5566, 0.6167, 0.5566, 0.6138, 0.563, 0.5212, 0.5836, 0.5597, 0.5832, 0.5597, 0.585, 0.5212, 0.5851, 0.5597, 0.5832, 0.5982, 0.5831, 0.5982, 0.5846, 0.5597, 0.585, 0.5212, 0.5379, 0.5597, 0.5381, 0.5597, 0.5396, 0.5212, 0.5396, 0.4442, 0.5372, 0.5212, 0.5379, 0.5212, 0.5396, 0.4442, 0.5396, 0.6052, 0.5566, 0.6019, 0.5396, 0.6105, 0.5396, 0.6167, 0.5566, 0.3952, 0.5366, 0.4442, 0.5372, 0.4442, 0.5396, 0.3952, 0.5396, 0.375, 0.5361, 0.3952, 0.5366, 0.3952, 0.5396, 0.375, 0.5396, 0.6035, 0.5759, 0.6059, 0.5695, 0.6128, 0.5695, 0.6125, 0.5759, 0.5597, 0.5381, 0.5982, 0.5383, 0.5982, 0.5396, 0.5597, 0.5396, 0.375, 0.5838, 0.3952, 0.5835, 0.3952, 0.5856, 0.375, 0.5858, 0.3952, 0.5835, 0.4442, 0.5836, 0.4442, 0.5857, 0.3952, 0.5856, 0.5982, 0.5383, 0.6019, 0.5396, 0.5982, 0.5396, 0.604, 0.6972, 0.6023, 0.6972, 0.5982, 0.6972, 0.5982, 0.6969])
me_cube_003.materials.append(mat_material)
me_cube_003.update()

# ---- objects
ob_empty = bpy.data.objects.new('Empty', None)
ob_empty_001 = bpy.data.objects.new('Empty.001', None)
ob_empty_002 = bpy.data.objects.new('Empty.002', None)
ob_empty_003 = bpy.data.objects.new('Empty.003', None)
ob_f_car = bpy.data.objects.new('F car', me_cube)
ob_f_car_001 = bpy.data.objects.new('F car.001', me_cube_001)
ob_f_car_002 = bpy.data.objects.new('F car.002', me_cube_002)
ob_f_car_003 = bpy.data.objects.new('F car.003', me_cube_003)

# ---- transforms, parenting, visibility, modifiers, constraints
ob_empty.location = (-1.18, 4.896, 0.0)
ob_empty.rotation_euler = (0.0, -0.0, 1.571)
ob_empty.scale = (2.0, 2.0, 1.0)
ob_empty.empty_display_type = 'IMAGE'
ob_empty.empty_display_size = 5.0
ob_empty.empty_image_depth = 'BACK'
ob_empty.show_empty_image_perspective = False
ob_empty.use_empty_image_alpha = True
ob_empty.empty_image_side = 'FRONT'
ob_empty_001.location = (-1.805e-16, 4.896, -0.8127)
ob_empty_001.rotation_euler = (1.571, -0.0, 1.571)
ob_empty_001.scale = (2.0, 2.0, 1.0)
ob_empty_001.empty_display_type = 'IMAGE'
ob_empty_001.empty_display_size = 5.0
ob_empty_001.empty_image_depth = 'BACK'
ob_empty_001.show_empty_image_perspective = False
ob_empty_001.use_empty_image_alpha = True
ob_empty_001.empty_image_side = 'FRONT'
ob_empty_002.location = (-3.3, 1.09e-07, -0.8112)
ob_empty_002.rotation_euler = (1.571, -0.0, -0.0)
ob_empty_002.scale = (2.0, 2.0, 1.0)
ob_empty_002.empty_display_type = 'IMAGE'
ob_empty_002.empty_display_size = 5.0
ob_empty_002.empty_image_depth = 'BACK'
ob_empty_002.show_empty_image_perspective = False
ob_empty_002.use_empty_image_alpha = True
ob_empty_002.empty_image_side = 'FRONT'
ob_empty_002.color = (1.0, 1.0, 1.0, 0.5)
ob_empty_003.location = (3.303, 2.66e-07, 1.98)
ob_empty_003.rotation_euler = (1.571, 0.0, 3.142)
ob_empty_003.scale = (2.0, 2.0, 1.0)
ob_empty_003.empty_display_type = 'IMAGE'
ob_empty_003.empty_display_size = 5.0
ob_empty_003.empty_image_depth = 'BACK'
ob_empty_003.show_empty_image_perspective = False
ob_empty_003.use_empty_image_alpha = True
ob_empty_003.empty_image_side = 'FRONT'
ob_empty_003.color = (1.0, 1.0, 1.0, 0.5)
ob_f_car.location = (0.0, 0.0, 0.0)
_m = ob_f_car.modifiers.new('Mirror', 'MIRROR')
ob_f_car_001.location = (11.22, 25.67, -0.2623)
_m = ob_f_car_001.modifiers.new('Mirror', 'MIRROR')
ob_f_car_002.location = (11.17, 25.69, 1.421)
_m = ob_f_car_002.modifiers.new('Mirror', 'MIRROR')
ob_f_car_003.location = (11.15, 25.01, 3.603)
_m = ob_f_car_003.modifiers.new('Mirror', 'MIRROR')

# ---- collection membership
col_blueprint.objects.link(ob_empty)
col_blueprint.objects.link(ob_empty_001)
col_blueprint.objects.link(ob_empty_002)
col_blueprint.objects.link(ob_empty_003)
col_body.objects.link(ob_f_car)
col_body.objects.link(ob_f_car_001)
col_body.objects.link(ob_f_car_002)
col_body.objects.link(ob_f_car_003)

# ---- scene / render settings (as saved in the file)
scene.frame_start = 1; scene.frame_end = 250; scene.frame_set(1)
scene.render.engine = 'BLENDER_EEVEE_NEXT'
scene.cycles.sampling_pattern = 'TABULATED_SOBOL'
scene.eevee.ray_tracing_options.trace_max_roughness = 0.0
bpy.context.view_layer.update()

# ---- added for rendering (the .blend has no active camera and no usable light): camera, sun
cam_auto = bpy.data.cameras.new('AutoCamera')
cam_auto.lens = 50.0
cam_auto.sensor_width = 36.0
cam_auto.clip_end = 1000.0
ob_auto_camera = bpy.data.objects.new('AutoCamera', cam_auto)
scene.collection.objects.link(ob_auto_camera)
ob_auto_camera.location = (38.4134, -23.2113, 28.8145)
ob_auto_camera.rotation_euler = (1.09748, -7.21219e-08, 0.694738)
scene.camera = ob_auto_camera
light_auto_sun = bpy.data.lights.new('AutoSun', 'SUN')
light_auto_sun.energy = 3.0
light_auto_sun.angle = 0.0523599
ob_auto_sun = bpy.data.objects.new('AutoSun', light_auto_sun)
scene.collection.objects.link(ob_auto_sun)
ob_auto_sun.rotation_euler = (0.872665, 0.174533, 0.523599)
bpy.context.view_layer.update()
